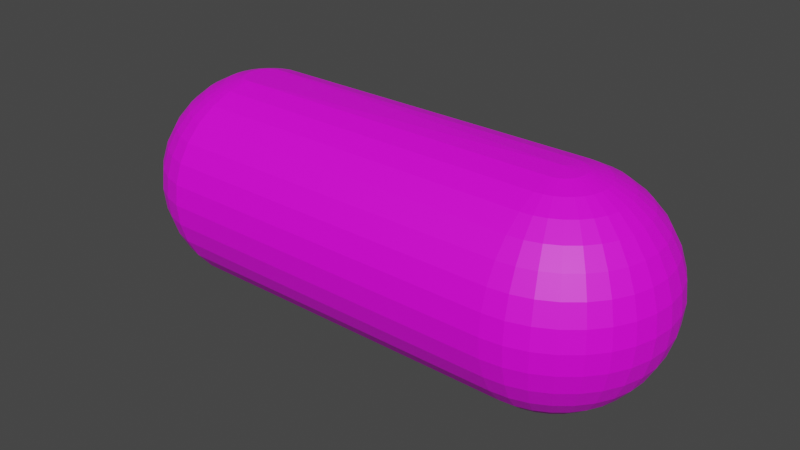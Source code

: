 # Source: pill.blend  (saved by Blender 2.93.20; exported with 4.5.12 LTS)
import bpy
from mathutils import Matrix  # noqa: F401  (used for matrix-valued properties, if any)

bpy.ops.wm.read_factory_settings(use_empty=True)
scene = bpy.context.scene
scene.name = 'Scene'

# ---- collections
col_collection = bpy.data.collections.new('Collection'); scene.collection.children.link(col_collection)

# ---- images (referenced by path relative to the original .blend; pixels are not part of the script)
import os
ASSET_DIR = os.environ.get("B2B_ASSET_DIR", "")  # directory of the original .blend (textures are referenced by path, not embedded)
HERE = os.path.dirname(os.path.abspath(__file__))  # packed textures are extracted next to this script under _unpacked/

def load_image(name, relpath, width, height, colorspace="sRGB"):
    """Load a texture the original file referenced (path relative to the .blend, or extracted next to this script)."""
    p = next((c for c in (os.path.join(HERE, relpath), os.path.join(ASSET_DIR, relpath)) if relpath and os.path.exists(c)), "")
    if p:
        img = bpy.data.images.load(p, check_existing=True)
        img.name = name
    else:  # same state as the original file: an image datablock whose file is absent (Cycles renders it pink)
        img = bpy.data.images.new(name, width, height)
        img.source = "FILE"
        img.filepath = "//" + (relpath or name)
    img.colorspace_settings.name = colorspace
    return img
img_imphenziapalette01_1_png = load_image('imphenziapalette01-1.png', 'imphenziapalette01-1.png', 1024, 1024, 'sRGB')
img_panadolmat = load_image('panadolmat', 'mats/panadolmat.png', 1024, 1024, 'sRGB')

# ---- materials (node trees are filled in below, after node groups)
mat_panadol = bpy.data.materials.new('panadol')

# ---- material node trees
mat_panadol.use_nodes = True; mat_panadol.node_tree.nodes.clear()
_N = mat_panadol.node_tree.nodes; _L = mat_panadol.node_tree.links
n0 = _N.new('ShaderNodeBsdfPrincipled'); n0.name = 'Principled BSDF'; n0.location = (10, 300)
n0.distribution = 'GGX'
n0.subsurface_method = 'BURLEY'
n0.inputs[3].default_value = 1.45
n0.inputs[27].default_value = (0.0, 0.0, 0.0, 1.0)
n0.inputs[28].default_value = 1.0
n1 = _N.new('ShaderNodeOutputMaterial'); n1.name = 'Material Output'; n1.location = (300, 300)
n2 = _N.new('ShaderNodeTexImage'); n2.name = 'Image Texture'; n2.location = (-341, 254)
n2.image = img_imphenziapalette01_1_png
n3 = _N.new('ShaderNodeTexImage'); n3.name = 'Image Texture.001'; n3.location = (-753, 295)
n3.image = img_panadolmat
_L.new(n0.outputs[0], n1.inputs[0])
_L.new(n2.outputs[0], n0.inputs[0])
n1.is_active_output = True

# ---- world
world_world = bpy.data.worlds.new('World'); scene.world = world_world
world_world.use_nodes = True; world_world.node_tree.nodes.clear()
_N = world_world.node_tree.nodes; _L = world_world.node_tree.links
n0 = _N.new('ShaderNodeOutputWorld'); n0.name = 'World Output'; n0.location = (300, 300)
n1 = _N.new('ShaderNodeBackground'); n1.name = 'Background'; n1.location = (10, 300)
n1.inputs[0].default_value = (0.05088, 0.05088, 0.05088, 1.0)
_L.new(n1.outputs[0], n0.inputs[0])
n0.is_active_output = True
world_world.color = (0.05088, 0.05088, 0.05088)
world_world.use_sun_shadow = False
world_world.sun_shadow_jitter_overblur = 0.0

# ---- meshes
me_sphere_001 = bpy.data.meshes.new('Sphere.001')
me_sphere_001.from_pydata([(0.0, 0.1951, 0.9808), (0.0, 0.3827, 0.9239), (0.0, 0.5556, 0.8315), (0.0, 0.7071, 0.7071), (0.0, 0.8315, 0.5556), (0.0, 0.9239, 0.3827), (0.0, 0.9808, 0.1951), (0.0, 0.8315, -0.5556), (0.0, 0.7071, -0.7071), (0.0, 0.5556, -0.8315), (0.03806, 0.1913, 0.9808), (0.07466, 0.3753, 0.9239), (0.1084, 0.5449, 0.8315), (0.1379, 0.6935, 0.7071), (0.1622, 0.8155, 0.5556), (0.1802, 0.9061, 0.3827), (0.1913, 0.9619, 0.1951), (0.1951, 0.9808, -4.371e-08), (0.1913, 0.9619, -0.1951), (0.1802, 0.9061, -0.3827), (0.1622, 0.8155, -0.5556), (0.1379, 0.6935, -0.7071), (0.1084, 0.5449, -0.8315), (0.07466, 0.3753, -0.9239), (0.03806, 0.1913, -0.9808), (0.07466, 0.1802, 0.9808), (0.1464, 0.3536, 0.9239), (0.2126, 0.5133, 0.8315), (0.2706, 0.6533, 0.7071), (0.3182, 0.7682, 0.5556), (0.3536, 0.8536, 0.3827), (0.3753, 0.9061, 0.1951), (0.3827, 0.9239, -4.371e-08), (0.3753, 0.9061, -0.1951), (0.3536, 0.8536, -0.3827), (0.3182, 0.7682, -0.5556), (0.2706, 0.6533, -0.7071), (0.2126, 0.5133, -0.8315), (0.1464, 0.3536, -0.9239), (0.07466, 0.1802, -0.9808), (0.1084, 0.1622, 0.9808), (0.2126, 0.3182, 0.9239), (0.3087, 0.4619, 0.8315), (0.3928, 0.5879, 0.7071), (0.4619, 0.6913, 0.5556), (0.5133, 0.7682, 0.3827), (0.5449, 0.8155, 0.1951), (0.5556, 0.8315, -4.371e-08), (0.5449, 0.8155, -0.1951), (0.5133, 0.7682, -0.3827), (0.4619, 0.6913, -0.5556), (0.3928, 0.5879, -0.7071), (0.3087, 0.4619, -0.8315), (0.2126, 0.3182, -0.9239), (0.1084, 0.1622, -0.9808), (0.1379, 0.1379, 0.9808), (0.2706, 0.2706, 0.9239), (0.3928, 0.3928, 0.8315), (0.5, 0.5, 0.7071), (0.5879, 0.5879, 0.5556), (0.6533, 0.6533, 0.3827), (0.6935, 0.6935, 0.1951), (0.7071, 0.7071, -4.371e-08), (0.6935, 0.6935, -0.1951), (0.6533, 0.6533, -0.3827), (0.5879, 0.5879, -0.5556), (0.5, 0.5, -0.7071), (0.3928, 0.3928, -0.8315), (0.2706, 0.2706, -0.9239), (0.1379, 0.1379, -0.9808), (0.1622, 0.1084, 0.9808), (0.3182, 0.2126, 0.9239), (0.4619, 0.3087, 0.8315), (0.5879, 0.3928, 0.7071), (0.6913, 0.4619, 0.5556), (0.7682, 0.5133, 0.3827), (0.8155, 0.5449, 0.1951), (0.8315, 0.5556, -4.371e-08), (0.8155, 0.5449, -0.1951), (0.7682, 0.5133, -0.3827), (0.6913, 0.4619, -0.5556), (0.5879, 0.3928, -0.7071), (0.4619, 0.3087, -0.8315), (0.3182, 0.2126, -0.9239), (0.1622, 0.1084, -0.9808), (0.1802, 0.07466, 0.9808), (0.3536, 0.1464, 0.9239), (0.5133, 0.2126, 0.8315), (0.6533, 0.2706, 0.7071), (0.7682, 0.3182, 0.5556), (0.8536, 0.3536, 0.3827), (0.9061, 0.3753, 0.1951), (0.9239, 0.3827, -4.371e-08), (0.9061, 0.3753, -0.1951), (0.8536, 0.3536, -0.3827), (0.7682, 0.3182, -0.5556), (0.6533, 0.2706, -0.7071), (0.5133, 0.2126, -0.8315), (0.3536, 0.1464, -0.9239), (0.1802, 0.07466, -0.9808), (0.1913, 0.03806, 0.9808), (0.3753, 0.07466, 0.9239), (0.5449, 0.1084, 0.8315), (0.6935, 0.1379, 0.7071), (0.8155, 0.1622, 0.5556), (0.9061, 0.1802, 0.3827), (0.9619, 0.1913, 0.1951), (0.9808, 0.1951, -4.371e-08), (0.9619, 0.1913, -0.1951), (0.9061, 0.1802, -0.3827), (0.8155, 0.1622, -0.5556), (0.6935, 0.1379, -0.7071), (0.5449, 0.1084, -0.8315), (0.3753, 0.07466, -0.9239), (0.1913, 0.03806, -0.9808), (0.1951, -6.874e-08, 0.9808), (0.3827, -1.209e-07, 0.9239), (0.5556, -1.134e-07, 0.8315), (0.7071, -4.638e-08, 0.7071), (0.8315, -9.109e-08, 0.5556), (0.9239, -1.658e-08, 0.3827), (0.9808, -9.109e-08, 0.1951), (1.0, -1.656e-07, -4.371e-08), (0.9808, -9.109e-08, -0.1951), (0.9239, -1.507e-07, -0.3827), (0.8315, -1.06e-07, -0.5556), (0.7071, -4.638e-08, -0.7071), (0.5556, -1.134e-07, -0.8315), (0.3827, -9.854e-08, -0.9239), (0.1951, -7.619e-08, -0.9808), (0.1913, -0.03806, 0.9808), (0.3753, -0.07466, 0.9239), (0.5449, -0.1084, 0.8315), (0.6935, -0.1379, 0.7071), (0.8155, -0.1622, 0.5556), (0.9061, -0.1802, 0.3827), (0.9619, -0.1913, 0.1951), (0.9808, -0.1951, -4.371e-08), (0.9619, -0.1913, -0.1951), (0.9061, -0.1802, -0.3827), (0.8155, -0.1622, -0.5556), (0.6935, -0.1379, -0.7071), (0.5449, -0.1084, -0.8315), (0.3753, -0.07466, -0.9239), (0.1913, -0.03806, -0.9808), (0.1802, -0.07466, 0.9808), (0.3536, -0.1464, 0.9239), (0.5133, -0.2126, 0.8315), (0.6533, -0.2706, 0.7071), (0.7682, -0.3182, 0.5556), (0.8536, -0.3536, 0.3827), (0.9061, -0.3753, 0.1951), (0.9239, -0.3827, -4.371e-08), (0.9061, -0.3753, -0.1951), (0.8536, -0.3536, -0.3827), (0.7682, -0.3182, -0.5556), (0.6533, -0.2706, -0.7071), (0.5133, -0.2126, -0.8315), (0.3536, -0.1464, -0.9239), (0.1802, -0.07466, -0.9808), (0.1622, -0.1084, 0.9808), (0.3182, -0.2126, 0.9239), (0.4619, -0.3087, 0.8315), (0.5879, -0.3928, 0.7071), (0.6913, -0.4619, 0.5556), (0.7682, -0.5133, 0.3827), (0.8155, -0.5449, 0.1951), (0.8315, -0.5556, -4.371e-08), (0.8155, -0.5449, -0.1951), (0.7682, -0.5133, -0.3827), (0.6913, -0.4619, -0.5556), (0.5879, -0.3928, -0.7071), (0.4619, -0.3087, -0.8315), (0.3182, -0.2126, -0.9239), (0.1622, -0.1084, -0.9808), (0.1379, -0.1379, 0.9808), (0.2706, -0.2706, 0.9239), (0.3928, -0.3928, 0.8315), (0.5, -0.5, 0.7071), (0.5879, -0.5879, 0.5556), (0.6533, -0.6533, 0.3827), (0.6935, -0.6935, 0.1951), (0.7071, -0.7071, -4.371e-08), (0.6935, -0.6935, -0.1951), (0.6533, -0.6533, -0.3827), (0.5879, -0.5879, -0.5556), (0.5, -0.5, -0.7071), (0.3928, -0.3928, -0.8315), (0.2706, -0.2706, -0.9239), (0.1379, -0.1379, -0.9808), (0.1084, -0.1622, 0.9808), (0.2126, -0.3182, 0.9239), (0.3087, -0.4619, 0.8315), (0.3928, -0.5879, 0.7071), (0.4619, -0.6913, 0.5556), (0.5133, -0.7682, 0.3827), (0.5449, -0.8155, 0.1951), (0.5556, -0.8315, -4.371e-08), (0.5449, -0.8155, -0.1951), (0.5133, -0.7682, -0.3827), (0.4619, -0.6913, -0.5556), (0.3928, -0.5879, -0.7071), (0.3087, -0.4619, -0.8315), (0.2126, -0.3182, -0.9239), (0.1084, -0.1622, -0.9808), (0.07466, -0.1802, 0.9808), (0.1464, -0.3536, 0.9239), (0.2126, -0.5133, 0.8315), (0.2706, -0.6533, 0.7071), (0.3182, -0.7682, 0.5556), (0.3536, -0.8536, 0.3827), (0.3753, -0.9061, 0.1951), (0.3827, -0.9239, -4.371e-08), (0.3753, -0.9061, -0.1951), (0.3536, -0.8536, -0.3827), (0.3182, -0.7682, -0.5556), (0.2706, -0.6533, -0.7071), (0.2126, -0.5133, -0.8315), (0.1464, -0.3536, -0.9239), (0.07466, -0.1802, -0.9808), (0.03806, -0.1913, 0.9808), (0.07466, -0.3753, 0.9239), (0.1084, -0.5449, 0.8315), (0.1379, -0.6935, 0.7071), (0.1622, -0.8155, 0.5556), (0.1802, -0.9061, 0.3827), (0.1913, -0.9619, 0.1951), (0.1951, -0.9808, -4.371e-08), (0.1913, -0.9619, -0.1951), (0.1802, -0.9061, -0.3827), (0.1622, -0.8155, -0.5556), (0.1379, -0.6935, -0.7071), (0.1084, -0.5449, -0.8315), (0.07466, -0.3753, -0.9239), (0.03806, -0.1913, -0.9808), (2.154e-09, -0.1951, 0.9808), (-2.765e-08, -0.3827, 0.9239), (-6.49e-08, -0.5556, 0.8315), (4.686e-08, -0.7071, 0.7071), (-1.275e-08, -0.8315, 0.5556), (1.706e-08, -0.9239, 0.3827), (-7.235e-08, -0.9808, 0.1951), (-2.661e-07, -1.0, -4.371e-08), (-7.235e-08, -0.9808, -0.1951), (-1.171e-07, -0.9239, -0.3827), (-4.255e-08, -0.8315, -0.5556), (4.686e-08, -0.7071, -0.7071), (-6.49e-08, -0.5556, -0.8315), (2.154e-09, -0.3827, -0.9239), (-1.571e-09, -0.1951, -0.9808), (-3.155, -0.1913, 0.9808), (-3.192, -0.3753, 0.9239), (-3.226, -0.5449, 0.8315), (-3.255, -0.6935, 0.7071), (-3.28, -0.8155, 0.5556), (-3.298, -0.9061, 0.3827), (-3.309, -0.9619, 0.1951), (-3.313, -0.9808, -4.371e-08), (-3.309, -0.9619, -0.1951), (-3.298, -0.9061, -0.3827), (-3.28, -0.8155, -0.5556), (-3.255, -0.6935, -0.7071), (-3.226, -0.5449, -0.8315), (-3.192, -0.3753, -0.9239), (-3.155, -0.1913, -0.9808), (-3.192, -0.1802, 0.9808), (-3.264, -0.3536, 0.9239), (-3.33, -0.5133, 0.8315), (-3.388, -0.6533, 0.7071), (-3.436, -0.7682, 0.5556), (-3.471, -0.8536, 0.3827), (-3.493, -0.9061, 0.1951), (-3.5, -0.9239, -4.371e-08), (-3.493, -0.9061, -0.1951), (-3.471, -0.8536, -0.3827), (-3.436, -0.7682, -0.5556), (-3.388, -0.6533, -0.7071), (-3.33, -0.5133, -0.8315), (-3.264, -0.3536, -0.9239), (-3.192, -0.1802, -0.9808), (-3.226, -0.1622, 0.9808), (-3.33, -0.3182, 0.9239), (-3.426, -0.4619, 0.8315), (-3.51, -0.5879, 0.7071), (-3.579, -0.6913, 0.5556), (-3.631, -0.7682, 0.3827), (-3.662, -0.8155, 0.1951), (-3.673, -0.8315, -4.371e-08), (-3.662, -0.8155, -0.1951), (-3.631, -0.7682, -0.3827), (-3.579, -0.6913, -0.5556), (-3.51, -0.5879, -0.7071), (-3.426, -0.4619, -0.8315), (-3.33, -0.3182, -0.9239), (-3.226, -0.1622, -0.9808), (-3.255, -0.1379, 0.9808), (-3.388, -0.2706, 0.9239), (-3.51, -0.3928, 0.8315), (-3.617, -0.5, 0.7071), (-3.705, -0.5879, 0.5556), (-3.771, -0.6533, 0.3827), (-3.811, -0.6935, 0.1951), (-3.825, -0.7071, -4.371e-08), (-3.811, -0.6935, -0.1951), (-3.771, -0.6533, -0.3827), (-3.705, -0.5879, -0.5556), (-3.617, -0.5, -0.7071), (-3.51, -0.3928, -0.8315), (-3.388, -0.2706, -0.9239), (-3.255, -0.1379, -0.9808), (-3.28, -0.1084, 0.9808), (-3.436, -0.2126, 0.9239), (-3.579, -0.3087, 0.8315), (-3.705, -0.3928, 0.7071), (-3.809, -0.4619, 0.5556), (-3.886, -0.5133, 0.3827), (-3.933, -0.5449, 0.1951), (-3.949, -0.5556, -4.371e-08), (-3.933, -0.5449, -0.1951), (-3.886, -0.5133, -0.3827), (-3.809, -0.4619, -0.5556), (-3.705, -0.3928, -0.7071), (-3.579, -0.3087, -0.8315), (-3.436, -0.2126, -0.9239), (-3.28, -0.1084, -0.9808), (-8.077e-08, -1.209e-07, 1.0), (-3.298, -0.07466, 0.9808), (-3.471, -0.1464, 0.9239), (-3.631, -0.2126, 0.8315), (-3.771, -0.2706, 0.7071), (-3.886, -0.3182, 0.5556), (-3.971, -0.3536, 0.3827), (-4.024, -0.3753, 0.1951), (-4.041, -0.3827, -4.371e-08), (-4.024, -0.3753, -0.1951), (-3.971, -0.3536, -0.3827), (-3.886, -0.3182, -0.5556), (-3.771, -0.2706, -0.7071), (-3.631, -0.2126, -0.8315), (-3.471, -0.1464, -0.9239), (-3.298, -0.07466, -0.9808), (-3.309, -0.03806, 0.9808), (-3.493, -0.07466, 0.9239), (-3.662, -0.1084, 0.8315), (-3.811, -0.1379, 0.7071), (-3.933, -0.1622, 0.5556), (-4.024, -0.1802, 0.3827), (-4.079, -0.1913, 0.1951), (-4.098, -0.1951, -4.371e-08), (-4.079, -0.1913, -0.1951), (-4.024, -0.1802, -0.3827), (-3.933, -0.1622, -0.5556), (-3.811, -0.1379, -0.7071), (-3.662, -0.1084, -0.8315), (-3.493, -0.07466, -0.9239), (-3.309, -0.03806, -0.9808), (-3.313, -7.246e-08, 0.9808), (-3.5, -4.638e-08, 0.9239), (-3.673, 5.771e-09, 0.8315), (-3.825, -9.109e-08, 0.7071), (-3.949, -4.638e-08, 0.5556), (-4.041, -1.68e-09, 0.3827), (-4.098, 7.283e-08, 0.1951), (-4.117, 3.858e-07, -4.371e-08), (-4.098, 7.283e-08, -0.1951), (-4.041, 1.175e-07, -0.3827), (-3.949, -3.148e-08, -0.5556), (-3.825, -9.109e-08, -0.7071), (-3.673, 5.771e-09, -0.8315), (-3.5, -6.128e-08, -0.9239), (-3.313, -6.874e-08, -0.9808), (-3.309, 0.03806, 0.9808), (-3.493, 0.07466, 0.9239), (-3.662, 0.1084, 0.8315), (-3.811, 0.1379, 0.7071), (-3.933, 0.1622, 0.5556), (-4.024, 0.1802, 0.3827), (-4.079, 0.1913, 0.1951), (-4.098, 0.1951, -4.371e-08), (-4.079, 0.1913, -0.1951), (-4.024, 0.1802, -0.3827), (-3.933, 0.1622, -0.5556), (-3.811, 0.1379, -0.7071), (-3.662, 0.1084, -0.8315), (-3.493, 0.07466, -0.9239), (-3.309, 0.03806, -0.9808), (-3.298, 0.07466, 0.9808), (-3.471, 0.1464, 0.9239), (-3.631, 0.2126, 0.8315), (-3.771, 0.2706, 0.7071), (-3.886, 0.3182, 0.5556), (-3.971, 0.3536, 0.3827), (-4.024, 0.3753, 0.1951), (-4.041, 0.3827, -4.371e-08), (-4.024, 0.3753, -0.1951), (-3.971, 0.3536, -0.3827), (-3.886, 0.3182, -0.5556), (-3.771, 0.2706, -0.7071), (-3.631, 0.2126, -0.8315), (-3.471, 0.1464, -0.9239), (-3.298, 0.07466, -0.9808), (-3.28, 0.1084, 0.9808), (-3.436, 0.2126, 0.9239), (-3.579, 0.3087, 0.8315), (-3.705, 0.3928, 0.7071), (-3.809, 0.4619, 0.5556), (-3.886, 0.5133, 0.3827), (-3.933, 0.5449, 0.1951), (-3.949, 0.5556, -4.371e-08), (-3.933, 0.5449, -0.1951), (-3.886, 0.5133, -0.3827), (-3.809, 0.4619, -0.5556), (-3.705, 0.3928, -0.7071), (-3.579, 0.3087, -0.8315), (-3.436, 0.2126, -0.9239), (-3.28, 0.1084, -0.9808), (-3.255, 0.1379, 0.9808), (-3.388, 0.2706, 0.9239), (-3.51, 0.3928, 0.8315), (-3.617, 0.5, 0.7071), (-3.705, 0.5879, 0.5556), (-3.771, 0.6533, 0.3827), (-3.811, 0.6935, 0.1951), (-3.825, 0.7071, -4.371e-08), (-3.811, 0.6935, -0.1951), (-3.771, 0.6533, -0.3827), (-3.705, 0.5879, -0.5556), (-3.617, 0.5, -0.7071), (-3.51, 0.3928, -0.8315), (-3.388, 0.2706, -0.9239), (-3.255, 0.1379, -0.9808), (-3.226, 0.1622, 0.9808), (-3.33, 0.3182, 0.9239), (-3.426, 0.4619, 0.8315), (-3.51, 0.5879, 0.7071), (-3.579, 0.6913, 0.5556), (-3.631, 0.7682, 0.3827), (-3.662, 0.8155, 0.1951), (-3.673, 0.8315, -4.371e-08), (-3.662, 0.8155, -0.1951), (-3.631, 0.7682, -0.3827), (-3.579, 0.6913, -0.5556), (-3.51, 0.5879, -0.7071), (-3.426, 0.4619, -0.8315), (-3.33, 0.3182, -0.9239), (-3.226, 0.1622, -0.9808), (-3.192, 0.1802, 0.9808), (-3.264, 0.3536, 0.9239), (-3.33, 0.5133, 0.8315), (-3.388, 0.6533, 0.7071), (-3.436, 0.7682, 0.5556), (-3.471, 0.8536, 0.3827), (-3.493, 0.9061, 0.1951), (-3.5, 0.9239, -4.371e-08), (-3.493, 0.9061, -0.1951), (-3.471, 0.8536, -0.3827), (-3.436, 0.7682, -0.5556), (-3.388, 0.6533, -0.7071), (-3.33, 0.5133, -0.8315), (-3.264, 0.3536, -0.9239), (-3.192, 0.1802, -0.9808), (-3.155, 0.1913, 0.9808), (-3.192, 0.3753, 0.9239), (-3.226, 0.5449, 0.8315), (-3.255, 0.6935, 0.7071), (-3.28, 0.8155, 0.5556), (-3.298, 0.9061, 0.3827), (-3.309, 0.9619, 0.1951), (-3.313, 0.9808, -4.371e-08), (-3.309, 0.9619, -0.1951), (-3.298, 0.9061, -0.3827), (-3.28, 0.8155, -0.5556), (-3.255, 0.6935, -0.7071), (-3.226, 0.5449, -0.8315), (-3.192, 0.3753, -0.9239), (-3.155, 0.1913, -0.9808), (5.386e-07, 1.0, -4.371e-08), (2.257e-07, 0.9808, -0.1951), (1.959e-07, 0.9239, -0.3827), (6.921e-08, 0.3827, -0.9239), (2.823e-08, 0.1951, -0.9808), (0.0, -8.742e-08, -1.0), (-1.601, -0.5502, 0.8315), (-1.601, -0.379, 0.9239), (-1.602, -0.8234, -0.5556), (-1.602, -0.9151, -0.3827), (-1.602, -0.7003, 0.7071), (-1.602, -0.7003, -0.7071), (-1.602, -0.8235, 0.5556), (-1.601, -0.5503, -0.8315), (-1.602, -0.9149, 0.3827), (-1.601, -0.379, -0.9239), (-1.602, -0.9713, 0.1951), (-1.601, -0.1932, -0.9808), (-1.602, -0.9903, -4.371e-08), (-1.601, -0.1932, 0.9808), (-1.602, -0.9714, -0.1951), (-1.601, 0.379, -0.9239), (-1.601, 0.1932, -0.9808), (-1.602, 0.9903, -4.371e-08), (-1.602, 0.9714, -0.1951), (-1.602, 0.9149, -0.3827), (-1.602, 0.7003, 0.7071), (-1.601, 0.5502, 0.8315), (-1.602, 0.7003, -0.7071), (-1.602, 0.8235, -0.5556), (-1.602, 0.8234, 0.5556), (-1.601, 0.5502, -0.8315), (-1.602, 0.9149, 0.3827), (-1.602, 0.9714, 0.1951), (-1.601, 0.1932, 0.9808), (-1.601, 0.379, 0.9239), (-1.601, 0.09506, 0.9905), (-1.601, 0.09629, 0.9903), (-1.601, 0.08851, 0.9906), (-1.601, 0.08966, 0.9904), (-1.601, 0.07883, 0.9907), (-1.601, 0.07985, 0.9905), (-1.601, 0.06729, 0.9906), (-1.601, 0.05248, 0.9907), (-1.601, 0.03595, 0.9907), (-1.601, 0.01827, 0.9908), (-1.601, -9.767e-08, 0.9908), (-1.601, -0.01827, 0.9908), (-1.601, -0.03595, 0.9907), (-1.601, -0.05248, 0.9907), (-1.601, -0.06729, 0.9906), (-1.601, -0.07883, 0.9907), (-1.601, -0.07985, 0.9905), (-1.601, -0.08851, 0.9906), (-1.601, -0.08966, 0.9904), (-1.601, -0.09629, 0.9903), (-1.601, -0.09506, 0.9905), (-1.601, 0.09629, -0.9903), (-1.601, 0.09506, -0.9905), (-1.601, 0.08966, -0.9904), (-1.601, 0.08851, -0.9906), (-1.601, 0.07985, -0.9905), (-1.601, 0.07883, -0.9907), (-1.601, 0.06729, -0.9906), (-1.601, 0.05181, -0.9908), (-1.601, 0.03595, -0.9907), (-1.601, 0.01827, -0.9908), (-1.601, -7.846e-08, -0.9908), (-1.601, -0.01827, -0.9908), (-1.601, -0.03595, -0.9907), (-1.601, -0.05248, -0.9907), (-1.601, -0.06729, -0.9906), (-1.601, -0.07985, -0.9905), (-1.601, -0.07883, -0.9907), (-1.601, -0.08966, -0.9904), (-1.601, -0.08851, -0.9906), (-1.601, -0.09506, -0.9905), (-1.601, -0.09629, -0.9903)], [], [(7, 478, 19, 20), (3, 2, 12, 13), (8, 7, 20, 21), (4, 3, 13, 14), (9, 8, 21, 22), (5, 4, 14, 15), (479, 9, 22, 23), (6, 5, 15, 16), (480, 479, 23, 24), (476, 6, 16, 17), (0, 325, 10), (481, 480, 24), (477, 476, 17, 18), (1, 0, 10, 11), (478, 477, 18, 19), (2, 1, 11, 12), (19, 18, 33, 34), (12, 11, 26, 27), (20, 19, 34, 35), (13, 12, 27, 28), (21, 20, 35, 36), (14, 13, 28, 29), (22, 21, 36, 37), (15, 14, 29, 30), (23, 22, 37, 38), (16, 15, 30, 31), (24, 23, 38, 39), (17, 16, 31, 32), (10, 325, 25), (481, 24, 39), (18, 17, 32, 33), (11, 10, 25, 26), (38, 37, 52, 53), (31, 30, 45, 46), (39, 38, 53, 54), (32, 31, 46, 47), (25, 325, 40), (481, 39, 54), (33, 32, 47, 48), (26, 25, 40, 41), (34, 33, 48, 49), (27, 26, 41, 42), (35, 34, 49, 50), (28, 27, 42, 43), (36, 35, 50, 51), (29, 28, 43, 44), (37, 36, 51, 52), (30, 29, 44, 45), (42, 41, 56, 57), (50, 49, 64, 65), (43, 42, 57, 58), (51, 50, 65, 66), (44, 43, 58, 59), (52, 51, 66, 67), (45, 44, 59, 60), (53, 52, 67, 68), (46, 45, 60, 61), (54, 53, 68, 69), (47, 46, 61, 62), (40, 325, 55), (481, 54, 69), (48, 47, 62, 63), (41, 40, 55, 56), (49, 48, 63, 64), (61, 60, 75, 76), (69, 68, 83, 84), (62, 61, 76, 77), (55, 325, 70), (481, 69, 84), (63, 62, 77, 78), (56, 55, 70, 71), (64, 63, 78, 79), (57, 56, 71, 72), (65, 64, 79, 80), (58, 57, 72, 73), (66, 65, 80, 81), (59, 58, 73, 74), (67, 66, 81, 82), (60, 59, 74, 75), (68, 67, 82, 83), (80, 79, 94, 95), (73, 72, 87, 88), (81, 80, 95, 96), (74, 73, 88, 89), (82, 81, 96, 97), (75, 74, 89, 90), (83, 82, 97, 98), (76, 75, 90, 91), (84, 83, 98, 99), (77, 76, 91, 92), (70, 325, 85), (481, 84, 99), (78, 77, 92, 93), (71, 70, 85, 86), (79, 78, 93, 94), (72, 71, 86, 87), (99, 98, 113, 114), (92, 91, 106, 107), (85, 325, 100), (481, 99, 114), (93, 92, 107, 108), (86, 85, 100, 101), (94, 93, 108, 109), (87, 86, 101, 102), (95, 94, 109, 110), (88, 87, 102, 103), (96, 95, 110, 111), (89, 88, 103, 104), (97, 96, 111, 112), (90, 89, 104, 105), (98, 97, 112, 113), (91, 90, 105, 106), (103, 102, 117, 118), (111, 110, 125, 126), (104, 103, 118, 119), (112, 111, 126, 127), (105, 104, 119, 120), (113, 112, 127, 128), (106, 105, 120, 121), (114, 113, 128, 129), (107, 106, 121, 122), (100, 325, 115), (481, 114, 129), (108, 107, 122, 123), (101, 100, 115, 116), (109, 108, 123, 124), (102, 101, 116, 117), (110, 109, 124, 125), (122, 121, 136, 137), (115, 325, 130), (481, 129, 144), (123, 122, 137, 138), (116, 115, 130, 131), (124, 123, 138, 139), (117, 116, 131, 132), (125, 124, 139, 140), (118, 117, 132, 133), (126, 125, 140, 141), (119, 118, 133, 134), (127, 126, 141, 142), (120, 119, 134, 135), (128, 127, 142, 143), (121, 120, 135, 136), (129, 128, 143, 144), (141, 140, 155, 156), (134, 133, 148, 149), (142, 141, 156, 157), (135, 134, 149, 150), (143, 142, 157, 158), (136, 135, 150, 151), (144, 143, 158, 159), (137, 136, 151, 152), (130, 325, 145), (481, 144, 159), (138, 137, 152, 153), (131, 130, 145, 146), (139, 138, 153, 154), (132, 131, 146, 147), (140, 139, 154, 155), (133, 132, 147, 148), (481, 159, 174), (153, 152, 167, 168), (146, 145, 160, 161), (154, 153, 168, 169), (147, 146, 161, 162), (155, 154, 169, 170), (148, 147, 162, 163), (156, 155, 170, 171), (149, 148, 163, 164), (157, 156, 171, 172), (150, 149, 164, 165), (158, 157, 172, 173), (151, 150, 165, 166), (159, 158, 173, 174), (152, 151, 166, 167), (145, 325, 160), (172, 171, 186, 187), (165, 164, 179, 180), (173, 172, 187, 188), (166, 165, 180, 181), (174, 173, 188, 189), (167, 166, 181, 182), (160, 325, 175), (481, 174, 189), (168, 167, 182, 183), (161, 160, 175, 176), (169, 168, 183, 184), (162, 161, 176, 177), (170, 169, 184, 185), (163, 162, 177, 178), (171, 170, 185, 186), (164, 163, 178, 179), (176, 175, 190, 191), (184, 183, 198, 199), (177, 176, 191, 192), (185, 184, 199, 200), (178, 177, 192, 193), (186, 185, 200, 201), (179, 178, 193, 194), (187, 186, 201, 202), (180, 179, 194, 195), (188, 187, 202, 203), (181, 180, 195, 196), (189, 188, 203, 204), (182, 181, 196, 197), (175, 325, 190), (481, 189, 204), (183, 182, 197, 198), (195, 194, 209, 210), (203, 202, 217, 218), (196, 195, 210, 211), (204, 203, 218, 219), (197, 196, 211, 212), (190, 325, 205), (481, 204, 219), (198, 197, 212, 213), (191, 190, 205, 206), (199, 198, 213, 214), (192, 191, 206, 207), (200, 199, 214, 215), (193, 192, 207, 208), (201, 200, 215, 216), (194, 193, 208, 209), (202, 201, 216, 217), (214, 213, 228, 229), (207, 206, 221, 222), (215, 214, 229, 230), (208, 207, 222, 223), (216, 215, 230, 231), (209, 208, 223, 224), (217, 216, 231, 232), (210, 209, 224, 225), (218, 217, 232, 233), (211, 210, 225, 226), (219, 218, 233, 234), (212, 211, 226, 227), (205, 325, 220), (481, 219, 234), (213, 212, 227, 228), (206, 205, 220, 221), (233, 232, 247, 248), (226, 225, 240, 241), (234, 233, 248, 249), (227, 226, 241, 242), (220, 325, 235), (481, 234, 249), (228, 227, 242, 243), (221, 220, 235, 236), (229, 228, 243, 244), (222, 221, 236, 237), (230, 229, 244, 245), (223, 222, 237, 238), (231, 230, 245, 246), (224, 223, 238, 239), (232, 231, 246, 247), (225, 224, 239, 240), (483, 495, 250, 251), (485, 496, 258, 259), (238, 237, 482, 486), (246, 245, 484, 487), (247, 246, 487, 489), (240, 239, 488, 490), (248, 247, 489, 491), (241, 240, 490, 492), (249, 248, 491, 493), (242, 241, 492, 494), (481, 249, 493, 552), (474, 473, 507, 497), (243, 242, 494, 496), (235, 325, 532, 495), (236, 235, 495, 483), (244, 243, 496, 485), (256, 255, 270, 271), (264, 263, 278, 279), (257, 256, 271, 272), (481, 536, 534), (258, 257, 272, 273), (251, 250, 265, 266), (259, 258, 273, 274), (252, 251, 266, 267), (260, 259, 274, 275), (253, 252, 267, 268), (261, 260, 275, 276), (254, 253, 268, 269), (262, 261, 276, 277), (255, 254, 269, 270), (263, 262, 277, 278), (275, 274, 289, 290), (268, 267, 282, 283), (276, 275, 290, 291), (269, 268, 283, 284), (277, 276, 291, 292), (270, 269, 284, 285), (278, 277, 292, 293), (271, 270, 285, 286), (279, 278, 293, 294), (272, 271, 286, 287), (250, 531, 530, 265), (481, 552, 551), (273, 272, 287, 288), (266, 265, 280, 281), (274, 273, 288, 289), (267, 266, 281, 282), (294, 293, 308, 309), (287, 286, 301, 302), (265, 530, 528, 280), (481, 551, 549), (288, 287, 302, 303), (281, 280, 295, 296), (289, 288, 303, 304), (282, 281, 296, 297), (290, 289, 304, 305), (283, 282, 297, 298), (291, 290, 305, 306), (284, 283, 298, 299), (292, 291, 306, 307), (285, 284, 299, 300), (293, 292, 307, 308), (286, 285, 300, 301), (306, 305, 320, 321), (299, 298, 313, 314), (307, 306, 321, 322), (300, 299, 314, 315), (308, 307, 322, 323), (301, 300, 315, 316), (309, 308, 323, 324), (302, 301, 316, 317), (280, 528, 526, 295), (481, 549, 547), (303, 302, 317, 318), (296, 295, 310, 311), (304, 303, 318, 319), (297, 296, 311, 312), (305, 304, 319, 320), (298, 297, 312, 313), (295, 526, 525, 310), (481, 547, 546), (318, 317, 333, 334), (311, 310, 326, 327), (319, 318, 334, 335), (312, 311, 327, 328), (320, 319, 335, 336), (313, 312, 328, 329), (321, 320, 336, 337), (314, 313, 329, 330), (322, 321, 337, 338), (315, 314, 330, 331), (323, 322, 338, 339), (316, 315, 331, 332), (324, 323, 339, 340), (317, 316, 332, 333), (330, 329, 344, 345), (338, 337, 352, 353), (331, 330, 345, 346), (339, 338, 353, 354), (332, 331, 346, 347), (340, 339, 354, 355), (333, 332, 347, 348), (310, 525, 524, 326), (481, 546, 545), (334, 333, 348, 349), (327, 326, 341, 342), (335, 334, 349, 350), (328, 327, 342, 343), (336, 335, 350, 351), (329, 328, 343, 344), (337, 336, 351, 352), (349, 348, 363, 364), (342, 341, 356, 357), (350, 349, 364, 365), (343, 342, 357, 358), (351, 350, 365, 366), (344, 343, 358, 359), (352, 351, 366, 367), (345, 344, 359, 360), (353, 352, 367, 368), (346, 345, 360, 361), (354, 353, 368, 369), (347, 346, 361, 362), (355, 354, 369, 370), (348, 347, 362, 363), (326, 524, 523, 341), (481, 545, 544), (368, 367, 382, 383), (361, 360, 375, 376), (369, 368, 383, 384), (362, 361, 376, 377), (370, 369, 384, 385), (363, 362, 377, 378), (341, 523, 522, 356), (481, 544, 543), (364, 363, 378, 379), (357, 356, 371, 372), (365, 364, 379, 380), (358, 357, 372, 373), (366, 365, 380, 381), (359, 358, 373, 374), (367, 366, 381, 382), (360, 359, 374, 375), (372, 371, 386, 387), (380, 379, 394, 395), (373, 372, 387, 388), (381, 380, 395, 396), (374, 373, 388, 389), (382, 381, 396, 397), (375, 374, 389, 390), (383, 382, 397, 398), (376, 375, 390, 391), (384, 383, 398, 399), (377, 376, 391, 392), (385, 384, 399, 400), (378, 377, 392, 393), (356, 522, 521, 371), (481, 543, 542), (379, 378, 393, 394), (391, 390, 405, 406), (399, 398, 413, 414), (392, 391, 406, 407), (400, 399, 414, 415), (393, 392, 407, 408), (371, 521, 520, 386), (481, 542, 541), (394, 393, 408, 409), (387, 386, 401, 402), (395, 394, 409, 410), (388, 387, 402, 403), (396, 395, 410, 411), (389, 388, 403, 404), (397, 396, 411, 412), (390, 389, 404, 405), (398, 397, 412, 413), (410, 409, 424, 425), (403, 402, 417, 418), (411, 410, 425, 426), (404, 403, 418, 419), (412, 411, 426, 427), (405, 404, 419, 420), (413, 412, 427, 428), (406, 405, 420, 421), (414, 413, 428, 429), (407, 406, 421, 422), (415, 414, 429, 430), (408, 407, 422, 423), (386, 520, 519, 401), (481, 541, 540), (409, 408, 423, 424), (402, 401, 416, 417), (429, 428, 443, 444), (422, 421, 436, 437), (430, 429, 444, 445), (423, 422, 437, 438), (401, 519, 518, 416), (481, 540, 539), (424, 423, 438, 439), (417, 416, 431, 432), (425, 424, 439, 440), (418, 417, 432, 433), (426, 425, 440, 441), (419, 418, 433, 434), (427, 426, 441, 442), (420, 419, 434, 435), (428, 427, 442, 443), (421, 420, 435, 436), (441, 440, 455, 456), (434, 433, 448, 449), (442, 441, 456, 457), (435, 434, 449, 450), (443, 442, 457, 458), (436, 435, 450, 451), (444, 443, 458, 459), (437, 436, 451, 452), (445, 444, 459, 460), (438, 437, 452, 453), (416, 518, 517, 431), (481, 539, 538), (439, 438, 453, 454), (432, 431, 446, 447), (440, 439, 454, 455), (433, 432, 447, 448), (460, 459, 474, 475), (453, 452, 467, 468), (431, 517, 515, 446), (481, 538, 536), (454, 453, 468, 469), (447, 446, 461, 462), (455, 454, 469, 470), (448, 447, 462, 463), (456, 455, 470, 471), (449, 448, 463, 464), (457, 456, 471, 472), (450, 449, 464, 465), (458, 457, 472, 473), (451, 450, 465, 466), (459, 458, 473, 474), (452, 451, 466, 467), (503, 511, 1, 2), (466, 465, 506, 508), (465, 464, 502, 506), (473, 472, 504, 507), (467, 466, 508, 509), (533, 475, 498), (461, 513, 510), (475, 474, 497, 498), (470, 469, 500, 501), (446, 515, 513, 461), (481, 534, 498, 480), (469, 468, 499, 500), (462, 461, 510, 511), (471, 470, 501, 505), (463, 462, 511, 503), (464, 463, 503, 502), (239, 238, 486, 488), (245, 244, 485, 484), (496, 494, 257, 258), (494, 492, 256, 257), (493, 491, 263, 264), (492, 490, 255, 256), (491, 489, 262, 263), (490, 488, 254, 255), (489, 487, 261, 262), (488, 486, 253, 254), (484, 485, 259, 260), (482, 483, 251, 252), (487, 484, 260, 261), (486, 482, 252, 253), (505, 501, 478, 7), (472, 471, 505, 504), (501, 500, 477, 478), (512, 325, 0, 510), (499, 509, 6, 476), (500, 499, 476, 477), (497, 507, 9, 479), (509, 508, 5, 6), (498, 497, 479, 480), (508, 506, 4, 5), (504, 505, 7, 8), (502, 503, 2, 3), (507, 504, 8, 9), (506, 502, 3, 4), (532, 325, 529), (529, 325, 527), (527, 325, 526), (526, 325, 525), (525, 325, 524), (524, 325, 523), (523, 325, 522), (522, 325, 521), (521, 325, 520), (520, 325, 519), (519, 325, 518), (518, 325, 516), (516, 325, 514), (514, 325, 512), (511, 510, 0, 1), (495, 531, 250), (553, 264, 279, 550), (550, 279, 294, 548), (548, 294, 309, 547), (547, 309, 324, 546), (546, 324, 340, 545), (545, 340, 355, 544), (544, 355, 370, 543), (543, 370, 385, 542), (542, 385, 400, 541), (541, 400, 415, 540), (540, 415, 430, 539), (539, 430, 445, 537), (537, 445, 460, 535), (535, 460, 475, 533), (468, 467, 509, 499), (553, 493, 264), (532, 529, 530, 531), (529, 527, 528, 530), (527, 526, 528), (518, 516, 517), (516, 514, 515, 517), (514, 512, 513, 515), (512, 510, 513), (531, 495, 532), (553, 550, 551, 552), (550, 548, 549, 551), (548, 547, 549), (539, 537, 538), (537, 535, 536, 538), (535, 533, 534, 536), (533, 498, 534), (493, 553, 552), (237, 236, 483, 482)])
_uv = me_sphere_001.uv_layers.new(name='UVMap')
_uv.uv.foreach_set('vector', [0.2862, 0.8183, 0.2862, 0.8186, 0.2859, 0.8186, 0.2859, 0.8183, 0.2862, 0.8207, 0.2862, 0.821, 0.286, 0.821, 0.2859, 0.8207, 0.2862, 0.818, 0.2862, 0.8183, 0.2859, 0.8183, 0.2859, 0.818, 0.2862, 0.8204, 0.2862, 0.8207, 0.2859, 0.8207, 0.2859, 0.8204, 0.2862, 0.8177, 0.2862, 0.818, 0.2859, 0.818, 0.286, 0.8177, 0.2862, 0.8201, 0.2862, 0.8204, 0.2859, 0.8204, 0.2859, 0.8201, 0.2862, 0.8176, 0.2862, 0.8177, 0.286, 0.8177, 0.2861, 0.8176, 0.2862, 0.8197, 0.2862, 0.8201, 0.2859, 0.8201, 0.2858, 0.8197, 0.2862, 0.8174, 0.2862, 0.8176, 0.2861, 0.8176, 0.2861, 0.8174, 0.2862, 0.8194, 0.2862, 0.8197, 0.2858, 0.8197, 0.2858, 0.8194, 0.2862, 0.8213, 0.2862, 0.8213, 0.2861, 0.8213, 0.2862, 0.8174, 0.2862, 0.8174, 0.2861, 0.8174, 0.2862, 0.819, 0.2862, 0.8194, 0.2858, 0.8194, 0.2858, 0.819, 0.2862, 0.8211, 0.2862, 0.8213, 0.2861, 0.8213, 0.2861, 0.8211, 0.2862, 0.8186, 0.2862, 0.819, 0.2858, 0.819, 0.2859, 0.8186, 0.2862, 0.821, 0.2862, 0.8211, 0.2861, 0.8211, 0.286, 0.821, 0.2859, 0.8186, 0.2858, 0.819, 0.2855, 0.819, 0.2855, 0.8186, 0.286, 0.821, 0.2861, 0.8211, 0.2859, 0.8211, 0.2858, 0.821, 0.2859, 0.8183, 0.2859, 0.8186, 0.2855, 0.8186, 0.2856, 0.8183, 0.2859, 0.8207, 0.286, 0.821, 0.2858, 0.821, 0.2857, 0.8207, 0.2859, 0.818, 0.2859, 0.8183, 0.2856, 0.8183, 0.2857, 0.818, 0.2859, 0.8204, 0.2859, 0.8207, 0.2857, 0.8207, 0.2856, 0.8204, 0.286, 0.8177, 0.2859, 0.818, 0.2857, 0.818, 0.2858, 0.8177, 0.2859, 0.8201, 0.2859, 0.8204, 0.2856, 0.8204, 0.2855, 0.8201, 0.2861, 0.8176, 0.286, 0.8177, 0.2858, 0.8177, 0.2859, 0.8176, 0.2858, 0.8197, 0.2859, 0.8201, 0.2855, 0.8201, 0.2855, 0.8197, 0.2861, 0.8174, 0.2861, 0.8176, 0.2859, 0.8176, 0.2861, 0.8174, 0.2858, 0.8194, 0.2858, 0.8197, 0.2855, 0.8197, 0.2855, 0.8194, 0.2861, 0.8213, 0.2862, 0.8213, 0.2861, 0.8213, 0.2862, 0.8174, 0.2861, 0.8174, 0.2861, 0.8174, 0.2858, 0.819, 0.2858, 0.8194, 0.2855, 0.8194, 0.2855, 0.819, 0.2861, 0.8211, 0.2861, 0.8213, 0.2861, 0.8213, 0.2859, 0.8211, 0.2859, 0.8176, 0.2858, 0.8177, 0.2856, 0.8177, 0.2858, 0.8176, 0.2855, 0.8197, 0.2855, 0.8201, 0.2852, 0.8201, 0.2852, 0.8197, 0.2861, 0.8174, 0.2859, 0.8176, 0.2858, 0.8176, 0.286, 0.8174, 0.2855, 0.8194, 0.2855, 0.8197, 0.2852, 0.8197, 0.2851, 0.8194, 0.2861, 0.8213, 0.2862, 0.8213, 0.286, 0.8213, 0.2862, 0.8174, 0.2861, 0.8174, 0.286, 0.8174, 0.2855, 0.819, 0.2855, 0.8194, 0.2851, 0.8194, 0.2852, 0.819, 0.2859, 0.8211, 0.2861, 0.8213, 0.286, 0.8213, 0.2858, 0.8211, 0.2855, 0.8186, 0.2855, 0.819, 0.2852, 0.819, 0.2852, 0.8186, 0.2858, 0.821, 0.2859, 0.8211, 0.2858, 0.8211, 0.2856, 0.821, 0.2856, 0.8183, 0.2855, 0.8186, 0.2852, 0.8186, 0.2853, 0.8183, 0.2857, 0.8207, 0.2858, 0.821, 0.2856, 0.821, 0.2854, 0.8207, 0.2857, 0.818, 0.2856, 0.8183, 0.2853, 0.8183, 0.2854, 0.818, 0.2856, 0.8204, 0.2857, 0.8207, 0.2854, 0.8207, 0.2853, 0.8204, 0.2858, 0.8177, 0.2857, 0.818, 0.2854, 0.818, 0.2856, 0.8177, 0.2855, 0.8201, 0.2856, 0.8204, 0.2853, 0.8204, 0.2852, 0.8201, 0.2856, 0.821, 0.2858, 0.8211, 0.2857, 0.8211, 0.2854, 0.821, 0.2853, 0.8183, 0.2852, 0.8186, 0.2849, 0.8186, 0.2851, 0.8183, 0.2854, 0.8207, 0.2856, 0.821, 0.2854, 0.821, 0.2852, 0.8207, 0.2854, 0.818, 0.2853, 0.8183, 0.2851, 0.8183, 0.2852, 0.818, 0.2853, 0.8204, 0.2854, 0.8207, 0.2852, 0.8207, 0.2851, 0.8204, 0.2856, 0.8177, 0.2854, 0.818, 0.2852, 0.818, 0.2854, 0.8177, 0.2852, 0.8201, 0.2853, 0.8204, 0.2851, 0.8204, 0.2849, 0.8201, 0.2858, 0.8176, 0.2856, 0.8177, 0.2854, 0.8177, 0.2857, 0.8176, 0.2852, 0.8197, 0.2852, 0.8201, 0.2849, 0.8201, 0.2849, 0.8197, 0.286, 0.8174, 0.2858, 0.8176, 0.2857, 0.8176, 0.2859, 0.8174, 0.2851, 0.8194, 0.2852, 0.8197, 0.2849, 0.8197, 0.2848, 0.8194, 0.286, 0.8213, 0.2862, 0.8213, 0.2859, 0.8213, 0.2862, 0.8174, 0.286, 0.8174, 0.2859, 0.8174, 0.2852, 0.819, 0.2851, 0.8194, 0.2848, 0.8194, 0.2849, 0.819, 0.2858, 0.8211, 0.286, 0.8213, 0.2859, 0.8213, 0.2857, 0.8211, 0.2852, 0.8186, 0.2852, 0.819, 0.2849, 0.819, 0.2849, 0.8186, 0.2849, 0.8197, 0.2849, 0.8201, 0.2847, 0.8201, 0.2846, 0.8197, 0.2859, 0.8174, 0.2857, 0.8176, 0.2856, 0.8176, 0.2859, 0.8174, 0.2848, 0.8194, 0.2849, 0.8197, 0.2846, 0.8197, 0.2846, 0.8194, 0.2859, 0.8213, 0.2862, 0.8213, 0.2859, 0.8213, 0.2862, 0.8174, 0.2859, 0.8174, 0.2859, 0.8174, 0.2849, 0.819, 0.2848, 0.8194, 0.2846, 0.8194, 0.2846, 0.819, 0.2857, 0.8211, 0.2859, 0.8213, 0.2859, 0.8213, 0.2856, 0.8211, 0.2849, 0.8186, 0.2849, 0.819, 0.2846, 0.819, 0.2847, 0.8186, 0.2854, 0.821, 0.2857, 0.8211, 0.2856, 0.8211, 0.2853, 0.821, 0.2851, 0.8183, 0.2849, 0.8186, 0.2847, 0.8186, 0.2849, 0.8183, 0.2852, 0.8207, 0.2854, 0.821, 0.2853, 0.821, 0.2851, 0.8207, 0.2852, 0.818, 0.2851, 0.8183, 0.2849, 0.8183, 0.2851, 0.818, 0.2851, 0.8204, 0.2852, 0.8207, 0.2851, 0.8207, 0.2849, 0.8204, 0.2854, 0.8177, 0.2852, 0.818, 0.2851, 0.818, 0.2853, 0.8177, 0.2849, 0.8201, 0.2851, 0.8204, 0.2849, 0.8204, 0.2847, 0.8201, 0.2857, 0.8176, 0.2854, 0.8177, 0.2853, 0.8177, 0.2856, 0.8176, 0.2849, 0.8183, 0.2847, 0.8186, 0.2846, 0.8186, 0.2847, 0.8183, 0.2851, 0.8207, 0.2853, 0.821, 0.2852, 0.821, 0.2849, 0.8207, 0.2851, 0.818, 0.2849, 0.8183, 0.2847, 0.8183, 0.2849, 0.818, 0.2849, 0.8204, 0.2851, 0.8207, 0.2849, 0.8207, 0.2847, 0.8204, 0.2853, 0.8177, 0.2851, 0.818, 0.2849, 0.818, 0.2852, 0.8177, 0.2847, 0.8201, 0.2849, 0.8204, 0.2847, 0.8204, 0.2846, 0.8201, 0.2856, 0.8176, 0.2853, 0.8177, 0.2852, 0.8177, 0.2855, 0.8176, 0.2846, 0.8197, 0.2847, 0.8201, 0.2846, 0.8201, 0.2845, 0.8197, 0.2859, 0.8174, 0.2856, 0.8176, 0.2855, 0.8176, 0.2859, 0.8174, 0.2846, 0.8194, 0.2846, 0.8197, 0.2845, 0.8197, 0.2844, 0.8194, 0.2859, 0.8213, 0.2862, 0.8213, 0.2859, 0.8213, 0.2862, 0.8174, 0.2859, 0.8174, 0.2859, 0.8174, 0.2846, 0.819, 0.2846, 0.8194, 0.2844, 0.8194, 0.2845, 0.819, 0.2856, 0.8211, 0.2859, 0.8213, 0.2859, 0.8213, 0.2855, 0.8211, 0.2847, 0.8186, 0.2846, 0.819, 0.2845, 0.819, 0.2846, 0.8186, 0.2853, 0.821, 0.2856, 0.8211, 0.2855, 0.8211, 0.2852, 0.821, 0.2859, 0.8174, 0.2855, 0.8176, 0.2855, 0.8176, 0.2858, 0.8174, 0.2844, 0.8194, 0.2845, 0.8197, 0.2843, 0.8197, 0.2843, 0.8194, 0.2859, 0.8213, 0.2862, 0.8213, 0.2858, 0.8213, 0.2862, 0.8174, 0.2859, 0.8174, 0.2858, 0.8174, 0.2845, 0.819, 0.2844, 0.8194, 0.2843, 0.8194, 0.2843, 0.819, 0.2855, 0.8211, 0.2859, 0.8213, 0.2858, 0.8213, 0.2855, 0.8211, 0.2846, 0.8186, 0.2845, 0.819, 0.2843, 0.819, 0.2845, 0.8186, 0.2852, 0.821, 0.2855, 0.8211, 0.2855, 0.8211, 0.2852, 0.821, 0.2847, 0.8183, 0.2846, 0.8186, 0.2845, 0.8186, 0.2846, 0.8183, 0.2849, 0.8207, 0.2852, 0.821, 0.2852, 0.821, 0.2849, 0.8207, 0.2849, 0.818, 0.2847, 0.8183, 0.2846, 0.8183, 0.2849, 0.818, 0.2847, 0.8204, 0.2849, 0.8207, 0.2849, 0.8207, 0.2846, 0.8204, 0.2852, 0.8177, 0.2849, 0.818, 0.2849, 0.818, 0.2852, 0.8177, 0.2846, 0.8201, 0.2847, 0.8204, 0.2846, 0.8204, 0.2845, 0.8201, 0.2855, 0.8176, 0.2852, 0.8177, 0.2852, 0.8177, 0.2855, 0.8176, 0.2845, 0.8197, 0.2846, 0.8201, 0.2845, 0.8201, 0.2843, 0.8197, 0.2849, 0.8207, 0.2852, 0.821, 0.2851, 0.821, 0.2848, 0.8207, 0.2849, 0.818, 0.2846, 0.8183, 0.2846, 0.8183, 0.2848, 0.818, 0.2846, 0.8204, 0.2849, 0.8207, 0.2848, 0.8207, 0.2846, 0.8204, 0.2852, 0.8177, 0.2849, 0.818, 0.2848, 0.818, 0.2851, 0.8177, 0.2845, 0.8201, 0.2846, 0.8204, 0.2846, 0.8204, 0.2844, 0.8201, 0.2855, 0.8176, 0.2852, 0.8177, 0.2851, 0.8177, 0.2855, 0.8176, 0.2843, 0.8197, 0.2845, 0.8201, 0.2844, 0.8201, 0.2843, 0.8197, 0.2858, 0.8174, 0.2855, 0.8176, 0.2855, 0.8176, 0.2858, 0.8174, 0.2843, 0.8194, 0.2843, 0.8197, 0.2843, 0.8197, 0.2843, 0.8194, 0.2858, 0.8213, 0.2862, 0.8213, 0.2858, 0.8213, 0.2862, 0.8174, 0.2858, 0.8174, 0.2858, 0.8174, 0.2843, 0.819, 0.2843, 0.8194, 0.2843, 0.8194, 0.2843, 0.819, 0.2855, 0.8211, 0.2858, 0.8213, 0.2858, 0.8213, 0.2855, 0.8211, 0.2845, 0.8186, 0.2843, 0.819, 0.2843, 0.819, 0.2844, 0.8186, 0.2852, 0.821, 0.2855, 0.8211, 0.2855, 0.8211, 0.2851, 0.821, 0.2846, 0.8183, 0.2845, 0.8186, 0.2844, 0.8186, 0.2846, 0.8183, 0.2843, 0.8194, 0.2843, 0.8197, 0.2843, 0.8197, 0.2843, 0.8194, 0.2858, 0.8213, 0.2862, 0.8213, 0.2858, 0.8213, 0.2862, 0.8174, 0.2858, 0.8174, 0.2858, 0.8174, 0.2843, 0.819, 0.2843, 0.8194, 0.2843, 0.8194, 0.2843, 0.819, 0.2855, 0.8211, 0.2858, 0.8213, 0.2858, 0.8213, 0.2855, 0.8211, 0.2844, 0.8186, 0.2843, 0.819, 0.2843, 0.819, 0.2845, 0.8186, 0.2851, 0.821, 0.2855, 0.8211, 0.2855, 0.8211, 0.2852, 0.821, 0.2846, 0.8183, 0.2844, 0.8186, 0.2845, 0.8186, 0.2846, 0.8183, 0.2848, 0.8207, 0.2851, 0.821, 0.2852, 0.821, 0.2849, 0.8207, 0.2848, 0.818, 0.2846, 0.8183, 0.2846, 0.8183, 0.2849, 0.818, 0.2846, 0.8204, 0.2848, 0.8207, 0.2849, 0.8207, 0.2846, 0.8204, 0.2851, 0.8177, 0.2848, 0.818, 0.2849, 0.818, 0.2852, 0.8177, 0.2844, 0.8201, 0.2846, 0.8204, 0.2846, 0.8204, 0.2845, 0.8201, 0.2855, 0.8176, 0.2851, 0.8177, 0.2852, 0.8177, 0.2855, 0.8176, 0.2843, 0.8197, 0.2844, 0.8201, 0.2845, 0.8201, 0.2843, 0.8197, 0.2858, 0.8174, 0.2855, 0.8176, 0.2855, 0.8176, 0.2858, 0.8174, 0.2849, 0.818, 0.2846, 0.8183, 0.2847, 0.8183, 0.2849, 0.818, 0.2846, 0.8204, 0.2849, 0.8207, 0.2849, 0.8207, 0.2847, 0.8204, 0.2852, 0.8177, 0.2849, 0.818, 0.2849, 0.818, 0.2852, 0.8177, 0.2845, 0.8201, 0.2846, 0.8204, 0.2847, 0.8204, 0.2846, 0.8201, 0.2855, 0.8176, 0.2852, 0.8177, 0.2852, 0.8177, 0.2855, 0.8176, 0.2843, 0.8197, 0.2845, 0.8201, 0.2846, 0.8201, 0.2845, 0.8197, 0.2858, 0.8174, 0.2855, 0.8176, 0.2855, 0.8176, 0.2859, 0.8174, 0.2843, 0.8194, 0.2843, 0.8197, 0.2845, 0.8197, 0.2844, 0.8194, 0.2858, 0.8213, 0.2862, 0.8213, 0.2859, 0.8213, 0.2862, 0.8174, 0.2858, 0.8174, 0.2859, 0.8174, 0.2843, 0.819, 0.2843, 0.8194, 0.2844, 0.8194, 0.2845, 0.819, 0.2855, 0.8211, 0.2858, 0.8213, 0.2859, 0.8213, 0.2855, 0.8211, 0.2845, 0.8186, 0.2843, 0.819, 0.2845, 0.819, 0.2846, 0.8186, 0.2852, 0.821, 0.2855, 0.8211, 0.2855, 0.8211, 0.2852, 0.821, 0.2846, 0.8183, 0.2845, 0.8186, 0.2846, 0.8186, 0.2847, 0.8183, 0.2849, 0.8207, 0.2852, 0.821, 0.2852, 0.821, 0.2849, 0.8207, 0.2862, 0.8174, 0.2859, 0.8174, 0.2859, 0.8174, 0.2845, 0.819, 0.2844, 0.8194, 0.2846, 0.8194, 0.2846, 0.819, 0.2855, 0.8211, 0.2859, 0.8213, 0.2859, 0.8213, 0.2856, 0.8211, 0.2846, 0.8186, 0.2845, 0.819, 0.2846, 0.819, 0.2847, 0.8186, 0.2852, 0.821, 0.2855, 0.8211, 0.2856, 0.8211, 0.2853, 0.821, 0.2847, 0.8183, 0.2846, 0.8186, 0.2847, 0.8186, 0.2849, 0.8183, 0.2849, 0.8207, 0.2852, 0.821, 0.2853, 0.821, 0.2851, 0.8207, 0.2849, 0.818, 0.2847, 0.8183, 0.2849, 0.8183, 0.2851, 0.818, 0.2847, 0.8204, 0.2849, 0.8207, 0.2851, 0.8207, 0.2849, 0.8204, 0.2852, 0.8177, 0.2849, 0.818, 0.2851, 0.818, 0.2853, 0.8177, 0.2846, 0.8201, 0.2847, 0.8204, 0.2849, 0.8204, 0.2847, 0.8201, 0.2855, 0.8176, 0.2852, 0.8177, 0.2853, 0.8177, 0.2856, 0.8176, 0.2845, 0.8197, 0.2846, 0.8201, 0.2847, 0.8201, 0.2846, 0.8197, 0.2859, 0.8174, 0.2855, 0.8176, 0.2856, 0.8176, 0.2859, 0.8174, 0.2844, 0.8194, 0.2845, 0.8197, 0.2846, 0.8197, 0.2846, 0.8194, 0.2859, 0.8213, 0.2862, 0.8213, 0.2859, 0.8213, 0.2853, 0.8177, 0.2851, 0.818, 0.2852, 0.818, 0.2854, 0.8177, 0.2847, 0.8201, 0.2849, 0.8204, 0.2851, 0.8204, 0.2849, 0.8201, 0.2856, 0.8176, 0.2853, 0.8177, 0.2854, 0.8177, 0.2857, 0.8176, 0.2846, 0.8197, 0.2847, 0.8201, 0.2849, 0.8201, 0.2849, 0.8197, 0.2859, 0.8174, 0.2856, 0.8176, 0.2857, 0.8176, 0.2859, 0.8174, 0.2846, 0.8194, 0.2846, 0.8197, 0.2849, 0.8197, 0.2848, 0.8194, 0.2859, 0.8213, 0.2862, 0.8213, 0.2859, 0.8213, 0.2862, 0.8174, 0.2859, 0.8174, 0.2859, 0.8174, 0.2846, 0.819, 0.2846, 0.8194, 0.2848, 0.8194, 0.2849, 0.819, 0.2856, 0.8211, 0.2859, 0.8213, 0.2859, 0.8213, 0.2857, 0.8211, 0.2847, 0.8186, 0.2846, 0.819, 0.2849, 0.819, 0.2849, 0.8186, 0.2853, 0.821, 0.2856, 0.8211, 0.2857, 0.8211, 0.2854, 0.821, 0.2849, 0.8183, 0.2847, 0.8186, 0.2849, 0.8186, 0.2851, 0.8183, 0.2851, 0.8207, 0.2853, 0.821, 0.2854, 0.821, 0.2852, 0.8207, 0.2851, 0.818, 0.2849, 0.8183, 0.2851, 0.8183, 0.2852, 0.818, 0.2849, 0.8204, 0.2851, 0.8207, 0.2852, 0.8207, 0.2851, 0.8204, 0.2857, 0.8211, 0.2859, 0.8213, 0.286, 0.8213, 0.2858, 0.8211, 0.2849, 0.8186, 0.2849, 0.819, 0.2852, 0.819, 0.2852, 0.8186, 0.2854, 0.821, 0.2857, 0.8211, 0.2858, 0.8211, 0.2856, 0.821, 0.2851, 0.8183, 0.2849, 0.8186, 0.2852, 0.8186, 0.2853, 0.8183, 0.2852, 0.8207, 0.2854, 0.821, 0.2856, 0.821, 0.2854, 0.8207, 0.2852, 0.818, 0.2851, 0.8183, 0.2853, 0.8183, 0.2854, 0.818, 0.2851, 0.8204, 0.2852, 0.8207, 0.2854, 0.8207, 0.2853, 0.8204, 0.2854, 0.8177, 0.2852, 0.818, 0.2854, 0.818, 0.2856, 0.8177, 0.2849, 0.8201, 0.2851, 0.8204, 0.2853, 0.8204, 0.2852, 0.8201, 0.2857, 0.8176, 0.2854, 0.8177, 0.2856, 0.8177, 0.2858, 0.8176, 0.2849, 0.8197, 0.2849, 0.8201, 0.2852, 0.8201, 0.2852, 0.8197, 0.2859, 0.8174, 0.2857, 0.8176, 0.2858, 0.8176, 0.286, 0.8174, 0.2848, 0.8194, 0.2849, 0.8197, 0.2852, 0.8197, 0.2851, 0.8194, 0.2859, 0.8213, 0.2862, 0.8213, 0.286, 0.8213, 0.2862, 0.8174, 0.2859, 0.8174, 0.286, 0.8174, 0.2849, 0.819, 0.2848, 0.8194, 0.2851, 0.8194, 0.2852, 0.819, 0.2852, 0.8201, 0.2853, 0.8204, 0.2856, 0.8204, 0.2855, 0.8201, 0.2858, 0.8176, 0.2856, 0.8177, 0.2858, 0.8177, 0.2859, 0.8176, 0.2852, 0.8197, 0.2852, 0.8201, 0.2855, 0.8201, 0.2855, 0.8197, 0.286, 0.8174, 0.2858, 0.8176, 0.2859, 0.8176, 0.2861, 0.8174, 0.2851, 0.8194, 0.2852, 0.8197, 0.2855, 0.8197, 0.2855, 0.8194, 0.286, 0.8213, 0.2862, 0.8213, 0.2861, 0.8213, 0.2862, 0.8174, 0.286, 0.8174, 0.2861, 0.8174, 0.2852, 0.819, 0.2851, 0.8194, 0.2855, 0.8194, 0.2855, 0.819, 0.2858, 0.8211, 0.286, 0.8213, 0.2861, 0.8213, 0.2859, 0.8211, 0.2852, 0.8186, 0.2852, 0.819, 0.2855, 0.819, 0.2855, 0.8186, 0.2856, 0.821, 0.2858, 0.8211, 0.2859, 0.8211, 0.2858, 0.821, 0.2853, 0.8183, 0.2852, 0.8186, 0.2855, 0.8186, 0.2856, 0.8183, 0.2854, 0.8207, 0.2856, 0.821, 0.2858, 0.821, 0.2857, 0.8207, 0.2854, 0.818, 0.2853, 0.8183, 0.2856, 0.8183, 0.2857, 0.818, 0.2853, 0.8204, 0.2854, 0.8207, 0.2857, 0.8207, 0.2856, 0.8204, 0.2856, 0.8177, 0.2854, 0.818, 0.2857, 0.818, 0.2858, 0.8177, 0.2855, 0.8186, 0.2855, 0.819, 0.2858, 0.819, 0.2859, 0.8186, 0.2858, 0.821, 0.2859, 0.8211, 0.2861, 0.8211, 0.286, 0.821, 0.2856, 0.8183, 0.2855, 0.8186, 0.2859, 0.8186, 0.2859, 0.8183, 0.2857, 0.8207, 0.2858, 0.821, 0.286, 0.821, 0.2859, 0.8207, 0.2857, 0.818, 0.2856, 0.8183, 0.2859, 0.8183, 0.2859, 0.818, 0.2856, 0.8204, 0.2857, 0.8207, 0.2859, 0.8207, 0.2859, 0.8204, 0.2858, 0.8177, 0.2857, 0.818, 0.2859, 0.818, 0.286, 0.8177, 0.2855, 0.8201, 0.2856, 0.8204, 0.2859, 0.8204, 0.2859, 0.8201, 0.2859, 0.8176, 0.2858, 0.8177, 0.286, 0.8177, 0.2861, 0.8176, 0.2855, 0.8197, 0.2855, 0.8201, 0.2859, 0.8201, 0.2858, 0.8197, 0.2861, 0.8174, 0.2859, 0.8176, 0.2861, 0.8176, 0.2861, 0.8174, 0.2855, 0.8194, 0.2855, 0.8197, 0.2858, 0.8197, 0.2858, 0.8194, 0.2861, 0.8213, 0.2862, 0.8213, 0.2861, 0.8213, 0.2862, 0.8174, 0.2861, 0.8174, 0.2861, 0.8174, 0.2855, 0.819, 0.2855, 0.8194, 0.2858, 0.8194, 0.2858, 0.819, 0.2859, 0.8211, 0.2861, 0.8213, 0.2861, 0.8213, 0.2861, 0.8211, 0.2861, 0.8176, 0.286, 0.8177, 0.2862, 0.8177, 0.2862, 0.8176, 0.2858, 0.8197, 0.2859, 0.8201, 0.2862, 0.8201, 0.2862, 0.8197, 0.2861, 0.8174, 0.2861, 0.8176, 0.2862, 0.8176, 0.2862, 0.8174, 0.2858, 0.8194, 0.2858, 0.8197, 0.2862, 0.8197, 0.2862, 0.8194, 0.2861, 0.8213, 0.2862, 0.8213, 0.2862, 0.8213, 0.2862, 0.8174, 0.2861, 0.8174, 0.2862, 0.8174, 0.2858, 0.819, 0.2858, 0.8194, 0.2862, 0.8194, 0.2862, 0.819, 0.2861, 0.8211, 0.2861, 0.8213, 0.2862, 0.8213, 0.2862, 0.8211, 0.2859, 0.8186, 0.2858, 0.819, 0.2862, 0.819, 0.2862, 0.8186, 0.286, 0.821, 0.2861, 0.8211, 0.2862, 0.8211, 0.2862, 0.821, 0.2859, 0.8183, 0.2859, 0.8186, 0.2862, 0.8186, 0.2862, 0.8183, 0.2859, 0.8207, 0.286, 0.821, 0.2862, 0.821, 0.2862, 0.8207, 0.2859, 0.818, 0.2859, 0.8183, 0.2862, 0.8183, 0.2862, 0.818, 0.2859, 0.8204, 0.2859, 0.8207, 0.2862, 0.8207, 0.2862, 0.8204, 0.286, 0.8177, 0.2859, 0.818, 0.2862, 0.818, 0.2862, 0.8177, 0.2859, 0.8201, 0.2859, 0.8204, 0.2862, 0.8204, 0.2862, 0.8201, 0.1785, 0.6923, 0.1785, 0.6924, 0.1803, 0.6924, 0.1804, 0.6923, 0.1786, 0.6908, 0.1786, 0.691, 0.1805, 0.691, 0.1805, 0.6908, 0.2862, 0.8207, 0.2862, 0.821, 0.2893, 0.821, 0.2893, 0.8207, 0.2862, 0.818, 0.2862, 0.8183, 0.2894, 0.8183, 0.2893, 0.818, 0.2862, 0.8177, 0.2862, 0.818, 0.2893, 0.818, 0.2893, 0.8177, 0.2862, 0.8201, 0.2862, 0.8204, 0.2894, 0.8204, 0.2894, 0.8201, 0.2862, 0.8176, 0.2862, 0.8177, 0.2893, 0.8177, 0.2893, 0.8176, 0.2862, 0.8197, 0.2862, 0.8201, 0.2894, 0.8201, 0.2894, 0.8197, 0.2862, 0.8174, 0.2862, 0.8176, 0.2893, 0.8176, 0.2892, 0.8174, 0.2862, 0.8194, 0.2862, 0.8197, 0.2894, 0.8197, 0.2894, 0.8194, 0.2862, 0.8174, 0.2862, 0.8174, 0.2892, 0.8174, 0.2892, 0.8174, 0.1804, 0.6901, 0.1804, 0.6903, 0.1785, 0.6903, 0.1785, 0.6901, 0.2862, 0.819, 0.2862, 0.8194, 0.2894, 0.8194, 0.2894, 0.819, 0.2862, 0.8213, 0.2862, 0.8213, 0.2892, 0.8213, 0.2892, 0.8213, 0.2862, 0.8211, 0.2862, 0.8213, 0.2892, 0.8213, 0.2893, 0.8211, 0.2862, 0.8186, 0.2862, 0.819, 0.2894, 0.819, 0.2894, 0.8186, 0.1805, 0.6915, 0.1805, 0.6917, 0.1807, 0.6917, 0.1807, 0.6915, 0.1803, 0.6901, 0.1804, 0.6901, 0.1805, 0.6901, 0.1804, 0.6901, 0.1805, 0.6912, 0.1805, 0.6915, 0.1807, 0.6915, 0.1807, 0.6912, 0.2862, 0.8174, 0.2892, 0.8174, 0.2892, 0.8174, 0.1805, 0.691, 0.1805, 0.6912, 0.1807, 0.6912, 0.1807, 0.691, 0.1804, 0.6923, 0.1803, 0.6924, 0.1804, 0.6924, 0.1805, 0.6923, 0.1805, 0.6908, 0.1805, 0.691, 0.1807, 0.691, 0.1807, 0.6908, 0.1804, 0.6922, 0.1804, 0.6923, 0.1805, 0.6923, 0.1805, 0.6922, 0.1805, 0.6906, 0.1805, 0.6908, 0.1807, 0.6908, 0.1807, 0.6906, 0.1804, 0.6921, 0.1804, 0.6922, 0.1805, 0.6922, 0.1806, 0.6921, 0.1804, 0.6904, 0.1805, 0.6906, 0.1807, 0.6906, 0.1806, 0.6904, 0.1805, 0.6919, 0.1804, 0.6921, 0.1806, 0.6921, 0.1807, 0.6919, 0.1804, 0.6903, 0.1804, 0.6904, 0.1806, 0.6904, 0.1805, 0.6903, 0.1805, 0.6917, 0.1805, 0.6919, 0.1807, 0.6919, 0.1807, 0.6917, 0.1804, 0.6901, 0.1804, 0.6903, 0.1805, 0.6903, 0.1805, 0.6901, 0.1807, 0.6906, 0.1807, 0.6908, 0.1809, 0.6908, 0.1808, 0.6906, 0.1806, 0.6921, 0.1805, 0.6922, 0.1806, 0.6922, 0.1807, 0.6921, 0.1806, 0.6904, 0.1807, 0.6906, 0.1808, 0.6906, 0.1807, 0.6904, 0.1807, 0.6919, 0.1806, 0.6921, 0.1807, 0.6921, 0.1808, 0.6919, 0.1805, 0.6903, 0.1806, 0.6904, 0.1807, 0.6904, 0.1806, 0.6903, 0.1807, 0.6917, 0.1807, 0.6919, 0.1808, 0.6919, 0.1809, 0.6917, 0.1805, 0.6901, 0.1805, 0.6903, 0.1806, 0.6903, 0.1805, 0.6901, 0.1807, 0.6915, 0.1807, 0.6917, 0.1809, 0.6917, 0.1809, 0.6915, 0.1804, 0.6901, 0.1805, 0.6901, 0.1805, 0.6901, 0.1804, 0.6901, 0.1807, 0.6912, 0.1807, 0.6915, 0.1809, 0.6915, 0.1809, 0.6912, 0.1803, 0.6924, 0.1785, 0.6924, 0.1785, 0.6924, 0.1804, 0.6924, 0.2862, 0.8174, 0.2892, 0.8174, 0.2892, 0.8174, 0.1807, 0.691, 0.1807, 0.6912, 0.1809, 0.6912, 0.1809, 0.691, 0.1805, 0.6923, 0.1804, 0.6924, 0.1804, 0.6924, 0.1805, 0.6923, 0.1807, 0.6908, 0.1807, 0.691, 0.1809, 0.691, 0.1809, 0.6908, 0.1805, 0.6922, 0.1805, 0.6923, 0.1805, 0.6923, 0.1806, 0.6922, 0.1804, 0.6901, 0.1805, 0.6901, 0.1806, 0.6901, 0.1804, 0.6901, 0.1809, 0.6912, 0.1809, 0.6915, 0.1811, 0.6915, 0.1811, 0.6912, 0.1804, 0.6924, 0.1785, 0.6924, 0.1785, 0.6924, 0.1804, 0.6924, 0.2862, 0.8174, 0.2892, 0.8174, 0.2892, 0.8174, 0.1809, 0.691, 0.1809, 0.6912, 0.1811, 0.6912, 0.1811, 0.691, 0.1805, 0.6923, 0.1804, 0.6924, 0.1804, 0.6924, 0.1806, 0.6923, 0.1809, 0.6908, 0.1809, 0.691, 0.1811, 0.691, 0.1811, 0.6908, 0.1806, 0.6922, 0.1805, 0.6923, 0.1806, 0.6923, 0.1807, 0.6922, 0.1808, 0.6906, 0.1809, 0.6908, 0.1811, 0.6908, 0.181, 0.6906, 0.1807, 0.6921, 0.1806, 0.6922, 0.1807, 0.6922, 0.1809, 0.6921, 0.1807, 0.6904, 0.1808, 0.6906, 0.181, 0.6906, 0.1809, 0.6904, 0.1808, 0.6919, 0.1807, 0.6921, 0.1809, 0.6921, 0.181, 0.6919, 0.1806, 0.6903, 0.1807, 0.6904, 0.1809, 0.6904, 0.1807, 0.6903, 0.1809, 0.6917, 0.1808, 0.6919, 0.181, 0.6919, 0.1811, 0.6917, 0.1805, 0.6901, 0.1806, 0.6903, 0.1807, 0.6903, 0.1806, 0.6901, 0.1809, 0.6915, 0.1809, 0.6917, 0.1811, 0.6917, 0.1811, 0.6915, 0.1809, 0.6904, 0.181, 0.6906, 0.1811, 0.6906, 0.181, 0.6904, 0.181, 0.6919, 0.1809, 0.6921, 0.181, 0.6921, 0.1811, 0.6919, 0.1807, 0.6903, 0.1809, 0.6904, 0.181, 0.6904, 0.1808, 0.6903, 0.1811, 0.6917, 0.181, 0.6919, 0.1811, 0.6919, 0.1812, 0.6917, 0.1806, 0.6901, 0.1807, 0.6903, 0.1808, 0.6903, 0.1807, 0.6901, 0.1811, 0.6915, 0.1811, 0.6917, 0.1812, 0.6917, 0.1812, 0.6915, 0.1804, 0.6901, 0.1806, 0.6901, 0.1807, 0.6901, 0.1805, 0.6901, 0.1811, 0.6912, 0.1811, 0.6915, 0.1812, 0.6915, 0.1813, 0.6912, 0.1804, 0.6924, 0.1785, 0.6924, 0.1785, 0.6924, 0.1804, 0.6924, 0.2862, 0.8174, 0.2892, 0.8174, 0.2892, 0.8174, 0.1811, 0.691, 0.1811, 0.6912, 0.1813, 0.6912, 0.1812, 0.691, 0.1806, 0.6923, 0.1804, 0.6924, 0.1805, 0.6924, 0.1807, 0.6923, 0.1811, 0.6908, 0.1811, 0.691, 0.1812, 0.691, 0.1812, 0.6908, 0.1807, 0.6922, 0.1806, 0.6923, 0.1807, 0.6923, 0.1808, 0.6922, 0.181, 0.6906, 0.1811, 0.6908, 0.1812, 0.6908, 0.1811, 0.6906, 0.1809, 0.6921, 0.1807, 0.6922, 0.1808, 0.6922, 0.181, 0.6921, 0.1804, 0.6924, 0.1785, 0.6924, 0.1785, 0.6924, 0.1805, 0.6924, 0.2862, 0.8174, 0.2892, 0.8174, 0.2892, 0.8174, 0.1812, 0.691, 0.1813, 0.6912, 0.1814, 0.6912, 0.1813, 0.691, 0.1807, 0.6923, 0.1805, 0.6924, 0.1805, 0.6924, 0.1807, 0.6923, 0.1812, 0.6908, 0.1812, 0.691, 0.1813, 0.691, 0.1813, 0.6908, 0.1808, 0.6922, 0.1807, 0.6923, 0.1807, 0.6923, 0.1809, 0.6922, 0.1811, 0.6906, 0.1812, 0.6908, 0.1813, 0.6908, 0.1812, 0.6906, 0.181, 0.6921, 0.1808, 0.6922, 0.1809, 0.6922, 0.1811, 0.6921, 0.181, 0.6904, 0.1811, 0.6906, 0.1812, 0.6906, 0.1811, 0.6904, 0.1811, 0.6919, 0.181, 0.6921, 0.1811, 0.6921, 0.1812, 0.6919, 0.1808, 0.6903, 0.181, 0.6904, 0.1811, 0.6904, 0.1809, 0.6903, 0.1812, 0.6917, 0.1811, 0.6919, 0.1812, 0.6919, 0.1813, 0.6917, 0.1807, 0.6901, 0.1808, 0.6903, 0.1809, 0.6903, 0.1807, 0.6901, 0.1812, 0.6915, 0.1812, 0.6917, 0.1813, 0.6917, 0.1813, 0.6915, 0.1805, 0.6901, 0.1807, 0.6901, 0.1807, 0.6901, 0.1805, 0.6901, 0.1813, 0.6912, 0.1812, 0.6915, 0.1813, 0.6915, 0.1814, 0.6912, 0.1812, 0.6919, 0.1811, 0.6921, 0.1811, 0.6921, 0.1812, 0.6919, 0.1809, 0.6903, 0.1811, 0.6904, 0.1811, 0.6904, 0.1809, 0.6903, 0.1813, 0.6917, 0.1812, 0.6919, 0.1812, 0.6919, 0.1813, 0.6917, 0.1807, 0.6901, 0.1809, 0.6903, 0.1809, 0.6903, 0.1807, 0.6901, 0.1813, 0.6915, 0.1813, 0.6917, 0.1813, 0.6917, 0.1814, 0.6915, 0.1805, 0.6901, 0.1807, 0.6901, 0.1807, 0.6901, 0.1805, 0.6901, 0.1814, 0.6912, 0.1813, 0.6915, 0.1814, 0.6915, 0.1814, 0.6912, 0.1805, 0.6924, 0.1785, 0.6924, 0.1785, 0.6924, 0.1805, 0.6924, 0.2862, 0.8174, 0.2892, 0.8174, 0.2892, 0.8174, 0.1813, 0.691, 0.1814, 0.6912, 0.1814, 0.6912, 0.1814, 0.691, 0.1807, 0.6923, 0.1805, 0.6924, 0.1805, 0.6924, 0.1807, 0.6923, 0.1813, 0.6908, 0.1813, 0.691, 0.1814, 0.691, 0.1813, 0.6908, 0.1809, 0.6922, 0.1807, 0.6923, 0.1807, 0.6923, 0.1809, 0.6922, 0.1812, 0.6906, 0.1813, 0.6908, 0.1813, 0.6908, 0.1812, 0.6906, 0.1811, 0.6921, 0.1809, 0.6922, 0.1809, 0.6922, 0.1811, 0.6921, 0.1811, 0.6904, 0.1812, 0.6906, 0.1812, 0.6906, 0.1811, 0.6904, 0.1814, 0.691, 0.1814, 0.6912, 0.1815, 0.6912, 0.1814, 0.691, 0.1807, 0.6923, 0.1805, 0.6924, 0.1805, 0.6924, 0.1807, 0.6923, 0.1813, 0.6908, 0.1814, 0.691, 0.1814, 0.691, 0.1814, 0.6908, 0.1809, 0.6922, 0.1807, 0.6923, 0.1807, 0.6923, 0.1809, 0.6922, 0.1812, 0.6906, 0.1813, 0.6908, 0.1814, 0.6908, 0.1813, 0.6906, 0.1811, 0.6921, 0.1809, 0.6922, 0.1809, 0.6922, 0.1811, 0.6921, 0.1811, 0.6904, 0.1812, 0.6906, 0.1813, 0.6906, 0.1811, 0.6904, 0.1812, 0.6919, 0.1811, 0.6921, 0.1811, 0.6921, 0.1813, 0.6919, 0.1809, 0.6903, 0.1811, 0.6904, 0.1811, 0.6904, 0.1809, 0.6903, 0.1813, 0.6917, 0.1812, 0.6919, 0.1813, 0.6919, 0.1814, 0.6917, 0.1807, 0.6901, 0.1809, 0.6903, 0.1809, 0.6903, 0.1807, 0.6901, 0.1814, 0.6915, 0.1813, 0.6917, 0.1814, 0.6917, 0.1814, 0.6915, 0.1805, 0.6901, 0.1807, 0.6901, 0.1807, 0.6901, 0.1805, 0.6901, 0.1814, 0.6912, 0.1814, 0.6915, 0.1814, 0.6915, 0.1815, 0.6912, 0.1805, 0.6924, 0.1785, 0.6924, 0.1785, 0.6924, 0.1805, 0.6924, 0.2862, 0.8174, 0.2892, 0.8174, 0.2892, 0.8174, 0.1809, 0.6903, 0.1811, 0.6904, 0.1811, 0.6904, 0.1809, 0.6903, 0.1814, 0.6917, 0.1813, 0.6919, 0.1812, 0.6919, 0.1813, 0.6917, 0.1807, 0.6901, 0.1809, 0.6903, 0.1809, 0.6903, 0.1807, 0.6901, 0.1814, 0.6915, 0.1814, 0.6917, 0.1813, 0.6917, 0.1814, 0.6915, 0.1805, 0.6901, 0.1807, 0.6901, 0.1807, 0.6901, 0.1805, 0.6901, 0.1815, 0.6912, 0.1814, 0.6915, 0.1814, 0.6915, 0.1814, 0.6912, 0.1805, 0.6924, 0.1785, 0.6924, 0.1785, 0.6924, 0.1805, 0.6924, 0.2862, 0.8174, 0.2892, 0.8174, 0.2892, 0.8174, 0.1814, 0.691, 0.1815, 0.6912, 0.1814, 0.6912, 0.1814, 0.691, 0.1807, 0.6923, 0.1805, 0.6924, 0.1805, 0.6924, 0.1807, 0.6923, 0.1814, 0.6908, 0.1814, 0.691, 0.1814, 0.691, 0.1813, 0.6908, 0.1809, 0.6922, 0.1807, 0.6923, 0.1807, 0.6923, 0.1809, 0.6922, 0.1813, 0.6906, 0.1814, 0.6908, 0.1813, 0.6908, 0.1812, 0.6906, 0.1811, 0.6921, 0.1809, 0.6922, 0.1809, 0.6922, 0.1811, 0.6921, 0.1811, 0.6904, 0.1813, 0.6906, 0.1812, 0.6906, 0.1811, 0.6904, 0.1813, 0.6919, 0.1811, 0.6921, 0.1811, 0.6921, 0.1812, 0.6919, 0.1807, 0.6923, 0.1805, 0.6924, 0.1805, 0.6924, 0.1807, 0.6923, 0.1813, 0.6908, 0.1814, 0.691, 0.1813, 0.691, 0.1813, 0.6908, 0.1809, 0.6922, 0.1807, 0.6923, 0.1807, 0.6923, 0.1809, 0.6922, 0.1812, 0.6906, 0.1813, 0.6908, 0.1813, 0.6908, 0.1812, 0.6906, 0.1811, 0.6921, 0.1809, 0.6922, 0.1809, 0.6922, 0.1811, 0.6921, 0.1811, 0.6904, 0.1812, 0.6906, 0.1812, 0.6906, 0.1811, 0.6904, 0.1812, 0.6919, 0.1811, 0.6921, 0.1811, 0.6921, 0.1812, 0.6919, 0.1809, 0.6903, 0.1811, 0.6904, 0.1811, 0.6904, 0.1809, 0.6903, 0.1813, 0.6917, 0.1812, 0.6919, 0.1812, 0.6919, 0.1813, 0.6917, 0.1807, 0.6901, 0.1809, 0.6903, 0.1809, 0.6903, 0.1807, 0.6901, 0.1814, 0.6915, 0.1813, 0.6917, 0.1813, 0.6917, 0.1813, 0.6915, 0.1805, 0.6901, 0.1807, 0.6901, 0.1807, 0.6901, 0.1805, 0.6901, 0.1814, 0.6912, 0.1814, 0.6915, 0.1813, 0.6915, 0.1814, 0.6912, 0.1805, 0.6924, 0.1785, 0.6924, 0.1785, 0.6924, 0.1805, 0.6924, 0.2862, 0.8174, 0.2892, 0.8174, 0.2892, 0.8174, 0.1814, 0.691, 0.1814, 0.6912, 0.1814, 0.6912, 0.1813, 0.691, 0.1813, 0.6917, 0.1812, 0.6919, 0.1811, 0.6919, 0.1812, 0.6917, 0.1807, 0.6901, 0.1809, 0.6903, 0.1808, 0.6903, 0.1807, 0.6901, 0.1813, 0.6915, 0.1813, 0.6917, 0.1812, 0.6917, 0.1812, 0.6915, 0.1805, 0.6901, 0.1807, 0.6901, 0.1807, 0.6901, 0.1805, 0.6901, 0.1814, 0.6912, 0.1813, 0.6915, 0.1812, 0.6915, 0.1813, 0.6912, 0.1805, 0.6924, 0.1785, 0.6924, 0.1785, 0.6924, 0.1805, 0.6924, 0.2862, 0.8174, 0.2892, 0.8174, 0.2892, 0.8174, 0.1813, 0.691, 0.1814, 0.6912, 0.1813, 0.6912, 0.1812, 0.691, 0.1807, 0.6923, 0.1805, 0.6924, 0.1805, 0.6924, 0.1807, 0.6923, 0.1813, 0.6908, 0.1813, 0.691, 0.1812, 0.691, 0.1812, 0.6908, 0.1809, 0.6922, 0.1807, 0.6923, 0.1807, 0.6923, 0.1808, 0.6922, 0.1812, 0.6906, 0.1813, 0.6908, 0.1812, 0.6908, 0.1811, 0.6906, 0.1811, 0.6921, 0.1809, 0.6922, 0.1808, 0.6922, 0.181, 0.6921, 0.1811, 0.6904, 0.1812, 0.6906, 0.1811, 0.6906, 0.181, 0.6904, 0.1812, 0.6919, 0.1811, 0.6921, 0.181, 0.6921, 0.1811, 0.6919, 0.1809, 0.6903, 0.1811, 0.6904, 0.181, 0.6904, 0.1808, 0.6903, 0.1812, 0.6908, 0.1812, 0.691, 0.1811, 0.691, 0.1811, 0.6908, 0.1808, 0.6922, 0.1807, 0.6923, 0.1806, 0.6923, 0.1807, 0.6922, 0.1811, 0.6906, 0.1812, 0.6908, 0.1811, 0.6908, 0.181, 0.6906, 0.181, 0.6921, 0.1808, 0.6922, 0.1807, 0.6922, 0.1809, 0.6921, 0.181, 0.6904, 0.1811, 0.6906, 0.181, 0.6906, 0.1809, 0.6904, 0.1811, 0.6919, 0.181, 0.6921, 0.1809, 0.6921, 0.181, 0.6919, 0.1808, 0.6903, 0.181, 0.6904, 0.1809, 0.6904, 0.1807, 0.6903, 0.1812, 0.6917, 0.1811, 0.6919, 0.181, 0.6919, 0.1811, 0.6917, 0.1807, 0.6901, 0.1808, 0.6903, 0.1807, 0.6903, 0.1806, 0.6901, 0.1812, 0.6915, 0.1812, 0.6917, 0.1811, 0.6917, 0.1811, 0.6915, 0.1805, 0.6901, 0.1807, 0.6901, 0.1806, 0.6901, 0.1804, 0.6901, 0.1813, 0.6912, 0.1812, 0.6915, 0.1811, 0.6915, 0.1811, 0.6912, 0.1805, 0.6924, 0.1785, 0.6924, 0.1785, 0.6924, 0.1805, 0.6924, 0.2862, 0.8174, 0.2892, 0.8174, 0.2892, 0.8174, 0.1812, 0.691, 0.1813, 0.6912, 0.1811, 0.6912, 0.1811, 0.691, 0.1807, 0.6923, 0.1805, 0.6924, 0.1804, 0.6924, 0.1806, 0.6923, 0.1806, 0.6901, 0.1807, 0.6903, 0.1806, 0.6903, 0.1805, 0.6901, 0.1811, 0.6915, 0.1811, 0.6917, 0.1809, 0.6917, 0.1809, 0.6915, 0.1804, 0.6901, 0.1806, 0.6901, 0.1805, 0.6901, 0.1804, 0.6901, 0.1811, 0.6912, 0.1811, 0.6915, 0.1809, 0.6915, 0.1809, 0.6912, 0.1805, 0.6924, 0.1785, 0.6924, 0.1785, 0.6924, 0.1804, 0.6924, 0.2862, 0.8174, 0.2892, 0.8174, 0.2892, 0.8174, 0.1811, 0.691, 0.1811, 0.6912, 0.1809, 0.6912, 0.1809, 0.691, 0.1806, 0.6923, 0.1804, 0.6924, 0.1804, 0.6924, 0.1805, 0.6923, 0.1811, 0.6908, 0.1811, 0.691, 0.1809, 0.691, 0.1809, 0.6908, 0.1807, 0.6922, 0.1806, 0.6923, 0.1805, 0.6923, 0.1806, 0.6922, 0.181, 0.6906, 0.1811, 0.6908, 0.1809, 0.6908, 0.1808, 0.6906, 0.1809, 0.6921, 0.1807, 0.6922, 0.1806, 0.6922, 0.1807, 0.6921, 0.1809, 0.6904, 0.181, 0.6906, 0.1808, 0.6906, 0.1807, 0.6904, 0.181, 0.6919, 0.1809, 0.6921, 0.1807, 0.6921, 0.1808, 0.6919, 0.1807, 0.6903, 0.1809, 0.6904, 0.1807, 0.6904, 0.1806, 0.6903, 0.1811, 0.6917, 0.181, 0.6919, 0.1808, 0.6919, 0.1809, 0.6917, 0.1808, 0.6906, 0.1809, 0.6908, 0.1807, 0.6908, 0.1807, 0.6906, 0.1807, 0.6921, 0.1806, 0.6922, 0.1805, 0.6922, 0.1806, 0.6921, 0.1807, 0.6904, 0.1808, 0.6906, 0.1807, 0.6906, 0.1806, 0.6904, 0.1808, 0.6919, 0.1807, 0.6921, 0.1806, 0.6921, 0.1807, 0.6919, 0.1806, 0.6903, 0.1807, 0.6904, 0.1806, 0.6904, 0.1805, 0.6903, 0.1809, 0.6917, 0.1808, 0.6919, 0.1807, 0.6919, 0.1807, 0.6917, 0.1805, 0.6901, 0.1806, 0.6903, 0.1805, 0.6903, 0.1805, 0.6901, 0.1809, 0.6915, 0.1809, 0.6917, 0.1807, 0.6917, 0.1807, 0.6915, 0.1804, 0.6901, 0.1805, 0.6901, 0.1805, 0.6901, 0.1804, 0.6901, 0.1809, 0.6912, 0.1809, 0.6915, 0.1807, 0.6915, 0.1807, 0.6912, 0.1804, 0.6924, 0.1785, 0.6924, 0.1785, 0.6924, 0.1804, 0.6924, 0.2862, 0.8174, 0.2892, 0.8174, 0.2892, 0.8174, 0.1809, 0.691, 0.1809, 0.6912, 0.1807, 0.6912, 0.1807, 0.691, 0.1805, 0.6923, 0.1804, 0.6924, 0.1804, 0.6924, 0.1805, 0.6923, 0.1809, 0.6908, 0.1809, 0.691, 0.1807, 0.691, 0.1807, 0.6908, 0.1806, 0.6922, 0.1805, 0.6923, 0.1805, 0.6923, 0.1805, 0.6922, 0.1804, 0.6901, 0.1805, 0.6901, 0.1804, 0.6901, 0.1803, 0.6901, 0.1807, 0.6912, 0.1807, 0.6915, 0.1805, 0.6915, 0.1805, 0.6912, 0.1804, 0.6924, 0.1785, 0.6924, 0.1785, 0.6924, 0.1804, 0.6924, 0.2862, 0.8174, 0.2892, 0.8174, 0.2892, 0.8174, 0.1807, 0.691, 0.1807, 0.6912, 0.1805, 0.6912, 0.1805, 0.691, 0.1805, 0.6923, 0.1804, 0.6924, 0.1803, 0.6924, 0.1804, 0.6923, 0.1807, 0.6908, 0.1807, 0.691, 0.1805, 0.691, 0.1805, 0.6908, 0.1805, 0.6922, 0.1805, 0.6923, 0.1804, 0.6923, 0.1804, 0.6922, 0.1807, 0.6906, 0.1807, 0.6908, 0.1805, 0.6908, 0.1805, 0.6906, 0.1806, 0.6921, 0.1805, 0.6922, 0.1804, 0.6922, 0.1804, 0.6921, 0.1806, 0.6904, 0.1807, 0.6906, 0.1805, 0.6906, 0.1804, 0.6904, 0.1807, 0.6919, 0.1806, 0.6921, 0.1804, 0.6921, 0.1805, 0.6919, 0.1805, 0.6903, 0.1806, 0.6904, 0.1804, 0.6904, 0.1804, 0.6903, 0.1807, 0.6917, 0.1807, 0.6919, 0.1805, 0.6919, 0.1805, 0.6917, 0.1805, 0.6901, 0.1805, 0.6903, 0.1804, 0.6903, 0.1804, 0.6901, 0.1807, 0.6915, 0.1807, 0.6917, 0.1805, 0.6917, 0.1805, 0.6915, 0.2893, 0.821, 0.2893, 0.8211, 0.2862, 0.8211, 0.2862, 0.821, 0.1805, 0.6917, 0.1805, 0.6919, 0.1786, 0.6919, 0.1786, 0.6917, 0.1805, 0.6919, 0.1804, 0.6921, 0.1786, 0.6921, 0.1786, 0.6919, 0.1804, 0.6903, 0.1804, 0.6904, 0.1786, 0.6904, 0.1785, 0.6903, 0.1805, 0.6915, 0.1805, 0.6917, 0.1786, 0.6917, 0.1786, 0.6915, 0.1785, 0.6901, 0.1803, 0.6901, 0.1785, 0.6901, 0.1803, 0.6924, 0.1785, 0.6924, 0.1785, 0.6924, 0.1803, 0.6901, 0.1804, 0.6901, 0.1785, 0.6901, 0.1785, 0.6901, 0.1805, 0.6908, 0.1805, 0.691, 0.1786, 0.691, 0.1786, 0.6908, 0.1804, 0.6924, 0.1785, 0.6924, 0.1785, 0.6924, 0.1803, 0.6924, 0.2862, 0.8174, 0.2892, 0.8174, 0.2892, 0.8174, 0.2862, 0.8174, 0.1805, 0.691, 0.1805, 0.6912, 0.1786, 0.6912, 0.1786, 0.691, 0.1804, 0.6923, 0.1803, 0.6924, 0.1785, 0.6924, 0.1785, 0.6923, 0.1805, 0.6906, 0.1805, 0.6908, 0.1786, 0.6908, 0.1786, 0.6906, 0.1804, 0.6922, 0.1804, 0.6923, 0.1785, 0.6923, 0.1785, 0.6922, 0.1804, 0.6921, 0.1804, 0.6922, 0.1785, 0.6922, 0.1786, 0.6921, 0.2862, 0.8204, 0.2862, 0.8207, 0.2893, 0.8207, 0.2894, 0.8204, 0.2862, 0.8183, 0.2862, 0.8186, 0.2894, 0.8186, 0.2894, 0.8183, 0.1786, 0.691, 0.1786, 0.6912, 0.1805, 0.6912, 0.1805, 0.691, 0.1786, 0.6912, 0.1786, 0.6915, 0.1805, 0.6915, 0.1805, 0.6912, 0.1785, 0.6901, 0.1785, 0.6901, 0.1804, 0.6901, 0.1803, 0.6901, 0.1786, 0.6915, 0.1786, 0.6917, 0.1805, 0.6917, 0.1805, 0.6915, 0.1785, 0.6901, 0.1785, 0.6903, 0.1804, 0.6903, 0.1804, 0.6901, 0.1786, 0.6917, 0.1786, 0.6919, 0.1805, 0.6919, 0.1805, 0.6917, 0.1785, 0.6903, 0.1786, 0.6904, 0.1804, 0.6904, 0.1804, 0.6903, 0.1786, 0.6919, 0.1786, 0.6921, 0.1804, 0.6921, 0.1805, 0.6919, 0.1786, 0.6906, 0.1786, 0.6908, 0.1805, 0.6908, 0.1805, 0.6906, 0.1785, 0.6922, 0.1785, 0.6923, 0.1804, 0.6923, 0.1804, 0.6922, 0.1786, 0.6904, 0.1786, 0.6906, 0.1805, 0.6906, 0.1804, 0.6904, 0.1786, 0.6921, 0.1785, 0.6922, 0.1804, 0.6922, 0.1804, 0.6921, 0.2894, 0.8183, 0.2894, 0.8186, 0.2862, 0.8186, 0.2862, 0.8183, 0.1804, 0.6904, 0.1805, 0.6906, 0.1786, 0.6906, 0.1786, 0.6904, 0.2894, 0.8186, 0.2894, 0.819, 0.2862, 0.819, 0.2862, 0.8186, 0.2892, 0.8213, 0.2862, 0.8213, 0.2862, 0.8213, 0.2892, 0.8213, 0.2894, 0.8194, 0.2894, 0.8197, 0.2862, 0.8197, 0.2862, 0.8194, 0.2894, 0.819, 0.2894, 0.8194, 0.2862, 0.8194, 0.2862, 0.819, 0.2893, 0.8176, 0.2893, 0.8177, 0.2862, 0.8177, 0.2862, 0.8176, 0.2894, 0.8197, 0.2894, 0.8201, 0.2862, 0.8201, 0.2862, 0.8197, 0.2892, 0.8174, 0.2893, 0.8176, 0.2862, 0.8176, 0.2862, 0.8174, 0.2894, 0.8201, 0.2894, 0.8204, 0.2862, 0.8204, 0.2862, 0.8201, 0.2893, 0.818, 0.2894, 0.8183, 0.2862, 0.8183, 0.2862, 0.818, 0.2893, 0.8207, 0.2893, 0.821, 0.2862, 0.821, 0.2862, 0.8207, 0.2893, 0.8177, 0.2893, 0.818, 0.2862, 0.818, 0.2862, 0.8177, 0.2894, 0.8204, 0.2893, 0.8207, 0.2862, 0.8207, 0.2862, 0.8204, 0.2892, 0.8213, 0.2862, 0.8213, 0.2892, 0.8213, 0.2892, 0.8213, 0.2862, 0.8213, 0.2892, 0.8213, 0.2892, 0.8213, 0.2862, 0.8213, 0.2892, 0.8213, 0.2892, 0.8213, 0.2862, 0.8213, 0.2892, 0.8213, 0.2892, 0.8213, 0.2862, 0.8213, 0.2892, 0.8213, 0.2892, 0.8213, 0.2862, 0.8213, 0.2892, 0.8213, 0.2892, 0.8213, 0.2862, 0.8213, 0.2892, 0.8213, 0.2892, 0.8213, 0.2862, 0.8213, 0.2892, 0.8213, 0.2892, 0.8213, 0.2862, 0.8213, 0.2892, 0.8213, 0.2892, 0.8213, 0.2862, 0.8213, 0.2892, 0.8213, 0.2892, 0.8213, 0.2862, 0.8213, 0.2892, 0.8213, 0.2892, 0.8213, 0.2862, 0.8213, 0.2892, 0.8213, 0.2892, 0.8213, 0.2862, 0.8213, 0.2892, 0.8213, 0.2892, 0.8213, 0.2862, 0.8213, 0.2892, 0.8213, 0.2893, 0.8211, 0.2892, 0.8213, 0.2862, 0.8213, 0.2862, 0.8211, 0.1785, 0.6924, 0.1785, 0.6924, 0.1803, 0.6924, 0.1785, 0.6901, 0.1803, 0.6901, 0.1804, 0.6901, 0.1785, 0.6901, 0.1785, 0.6901, 0.1804, 0.6901, 0.1804, 0.6901, 0.1785, 0.6901, 0.1785, 0.6901, 0.1804, 0.6901, 0.1804, 0.6901, 0.1785, 0.6901, 0.1785, 0.6901, 0.1804, 0.6901, 0.1805, 0.6901, 0.1785, 0.6901, 0.1785, 0.6901, 0.1805, 0.6901, 0.1805, 0.6901, 0.1785, 0.6901, 0.1785, 0.6901, 0.1805, 0.6901, 0.1805, 0.6901, 0.1785, 0.6901, 0.1785, 0.6901, 0.1805, 0.6901, 0.1805, 0.6901, 0.1785, 0.6901, 0.1785, 0.6901, 0.1805, 0.6901, 0.1805, 0.6901, 0.1785, 0.6901, 0.1785, 0.6901, 0.1805, 0.6901, 0.1805, 0.6901, 0.1785, 0.6901, 0.1785, 0.6901, 0.1805, 0.6901, 0.1805, 0.6901, 0.1785, 0.6901, 0.1785, 0.6901, 0.1805, 0.6901, 0.1804, 0.6901, 0.1785, 0.6901, 0.1785, 0.6901, 0.1804, 0.6901, 0.1804, 0.6901, 0.1785, 0.6901, 0.1785, 0.6901, 0.1804, 0.6901, 0.1804, 0.6901, 0.1785, 0.6901, 0.1785, 0.6901, 0.1804, 0.6901, 0.1803, 0.6901, 0.1785, 0.6901, 0.1805, 0.6912, 0.1805, 0.6915, 0.1786, 0.6915, 0.1786, 0.6912, 0.1785, 0.6901, 0.1785, 0.6901, 0.1803, 0.6901, 0.5162, 0.5752, 0.5162, 0.5752, 0.5178, 0.5752, 0.5178, 0.5752, 0.5162, 0.5752, 0.5162, 0.5752, 0.5178, 0.5752, 0.5178, 0.5752, 0.5162, 0.5752, 0.5178, 0.5752, 0.5178, 0.5752, 0.5162, 0.5752, 0.5162, 0.5752, 0.5178, 0.5752, 0.5162, 0.5752, 0.5162, 0.5752, 0.5178, 0.5752, 0.5178, 0.5752, 0.5162, 0.5752, 0.5162, 0.5752, 0.5178, 0.5752, 0.5178, 0.5752, 0.5162, 0.5752, 0.5178, 0.5744, 0.5178, 0.5752, 0.5178, 0.5752, 0.5162, 0.5744, 0.5162, 0.5752, 0.5178, 0.4166, 0.5178, 0.4166, 0.5162, 0.4166, 0.5162, 0.4166, 0.5178, 0.4166, 0.5178, 0.4166, 0.5162, 0.4166, 0.5162, 0.4166, 0.5178, 0.4166, 0.5162, 0.4166, 0.5162, 0.4166, 0.5178, 0.4166, 0.5178, 0.4166, 0.5162, 0.4166, 0.5178, 0.4166, 0.5178, 0.4166, 0.5162, 0.4166, 0.5162, 0.4166, 0.5178, 0.4166, 0.5178, 0.4166, 0.5162, 0.4166, 0.5162, 0.4166, 0.5178, 0.4166, 0.5162, 0.4174, 0.5162, 0.4166, 0.5178, 0.4174, 0.5178, 0.4166, 0.5162, 0.4166, 0.2862, 0.821, 0.2862, 0.8211, 0.2893, 0.8211, 0.2893, 0.821])
me_sphere_001.materials.append(mat_panadol)
me_sphere_001.use_remesh_fix_poles = True
me_sphere_001.use_remesh_preserve_attributes = False
me_sphere_001.update()

# ---- objects
ob_pill = bpy.data.objects.new('pill', me_sphere_001)

# ---- transforms, parenting, visibility, modifiers, constraints
ob_pill.location = (0.3059, -0.4569, 12.51)

# ---- collection membership
col_collection.objects.link(ob_pill)

# ---- scene / render settings (as saved in the file)
scene.frame_start = 1; scene.frame_end = 250; scene.frame_set(1)
scene.render.engine = 'CYCLES'
scene.cycles.use_denoising = False
scene.cycles.samples = 128
scene.cycles.sampling_pattern = 'TABULATED_SOBOL'
scene.cycles.use_adaptive_sampling = False
scene.cycles.use_light_tree = False
scene.view_settings.view_transform = 'Filmic'
bpy.context.view_layer.update()

# ---- added for rendering (the .blend has no active camera and no usable light): camera, sun
cam_auto = bpy.data.cameras.new('AutoCamera')
cam_auto.lens = 50.0
cam_auto.sensor_width = 36.0
cam_auto.clip_end = 1000.0
ob_auto_camera = bpy.data.objects.new('AutoCamera', cam_auto)
scene.collection.objects.link(ob_auto_camera)
ob_auto_camera.location = (4.15698, -6.94873, 16.8337)
ob_auto_camera.rotation_euler = (1.09748, -7.21219e-08, 0.694738)
scene.camera = ob_auto_camera
light_auto_sun = bpy.data.lights.new('AutoSun', 'SUN')
light_auto_sun.energy = 3.0
light_auto_sun.angle = 0.0523599
ob_auto_sun = bpy.data.objects.new('AutoSun', light_auto_sun)
scene.collection.objects.link(ob_auto_sun)
ob_auto_sun.rotation_euler = (0.872665, 0.174533, 0.523599)
bpy.context.view_layer.update()
